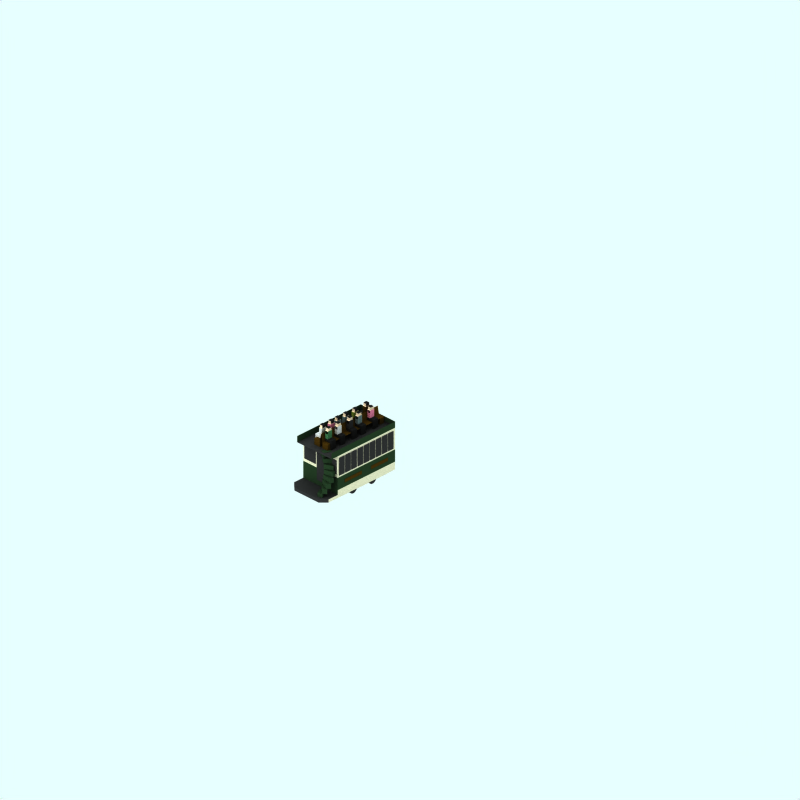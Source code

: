 # Source: small-2-deck-trailer.blend  (saved by Blender 2.78.0; exported with 4.5.12 LTS)
import bpy
from mathutils import Matrix  # noqa: F401  (used for matrix-valued properties, if any)

bpy.ops.wm.read_factory_settings(use_empty=True)
scene = bpy.context.scene
scene.name = 'Scene'

# ---- collections
col_collection_1 = bpy.data.collections.new('Collection 1'); scene.collection.children.link(col_collection_1)
col_collection_2 = bpy.data.collections.new('Collection 2'); scene.collection.children.link(col_collection_2)
col_collection_2.hide_render = True
col_collection_2.hide_viewport = True
col_collection_3 = bpy.data.collections.new('Collection 3'); scene.collection.children.link(col_collection_3)
col_collection_5 = bpy.data.collections.new('Collection 5'); scene.collection.children.link(col_collection_5)
col_collection_11 = bpy.data.collections.new('Collection 11'); scene.collection.children.link(col_collection_11)
col_collection_11.hide_render = True
col_collection_11.hide_viewport = True

# ---- materials (node trees are filled in below, after node groups)
mat_material_001 = bpy.data.materials.new('Material.001')
mat_material_001.alpha_threshold = 0.0
mat_material_001.diffuse_color = (0.2102, 0.1431, 0.03298, 1.0)
mat_material_001.roughness = 0.5
mat_material_001.line_color = (0.0, 0.0, 0.0, 1.0)
mat_underframe = bpy.data.materials.new('Underframe')
mat_underframe.alpha_threshold = 0.0
mat_underframe.preview_render_type = 'FLAT'
mat_underframe.diffuse_color = (0.1446, 0.1446, 0.1446, 1.0)
mat_underframe.roughness = 0.5
mat_underframe.line_color = (0.0, 0.0, 0.0, 1.0)
mat_material = bpy.data.materials.new('Material')
mat_material.alpha_threshold = 0.0
mat_material.diffuse_color = (0.1107, 0.1747, 0.1069, 1.0)
mat_material.roughness = 0.5
mat_material.line_color = (0.0, 0.0, 0.0, 1.0)
mat_endcoachwarning = bpy.data.materials.new('EndCoachWarning')
mat_endcoachwarning.alpha_threshold = 0.0
mat_endcoachwarning.preview_render_type = 'FLAT'
mat_endcoachwarning.diffuse_color = (0.7366, 0.7122, 0.6029, 1.0)
mat_endcoachwarning.roughness = 0.5
mat_endcoachwarning.line_color = (0.0, 0.0, 0.0, 1.0)
mat_endcoachwarning_001 = bpy.data.materials.new('EndCoachWarning.001')
mat_endcoachwarning_001.alpha_threshold = 0.0
mat_endcoachwarning_001.preview_render_type = 'FLAT'
mat_endcoachwarning_001.diffuse_color = (0.7366, 0.7122, 0.6029, 1.0)
mat_endcoachwarning_001.roughness = 0.5
mat_endcoachwarning_001.line_color = (0.0, 0.0, 0.0, 1.0)
mat_material_003 = bpy.data.materials.new('Material_003')
mat_material_003.alpha_threshold = 0.0
mat_material_003.diffuse_color = (0.743, 0.6484, 0.5394, 1.0)
mat_material_003.specular_color = (0.5, 0.5, 0.5)
mat_material_003.roughness = 0.5
mat_material_003.line_color = (0.0, 0.0, 0.0, 1.0)
mat_material_004 = bpy.data.materials.new('Material_004')
mat_material_004.alpha_threshold = 0.0
mat_material_004.diffuse_color = (0.07712, 0.07712, 0.07712, 1.0)
mat_material_004.specular_color = (0.06954, 0.06954, 0.06954)
mat_material_004.roughness = 0.5
mat_material_004.line_color = (0.0, 0.0, 0.0, 1.0)
mat_material_007 = bpy.data.materials.new('Material_007')
mat_material_007.alpha_threshold = 0.0
mat_material_007.diffuse_color = (0.1864, 0.3446, 0.2181, 1.0)
mat_material_007.specular_color = (0.5, 0.5, 0.5)
mat_material_007.roughness = 0.5
mat_material_007.line_color = (0.0, 0.0, 0.0, 1.0)
mat_maincolour1_001 = bpy.data.materials.new('MainColour1.001')
mat_maincolour1_001.alpha_threshold = 0.0
mat_maincolour1_001.diffuse_color = (0.6725, 0.6724, 0.6724, 1.0)
mat_maincolour1_001.specular_color = (0.5, 0.4999, 0.4999)
mat_maincolour1_001.roughness = 0.5
mat_maincolour1_001.line_color = (0.0, 0.0, 0.0, 1.0)
mat_underframe_001 = bpy.data.materials.new('Underframe.001')
mat_underframe_001.alpha_threshold = 0.0
mat_underframe_001.diffuse_color = (0.1157, 0.1157, 0.1157, 1.0)
mat_underframe_001.specular_color = (0.5, 0.5, 0.5)
mat_underframe_001.roughness = 0.5
mat_underframe_001.line_color = (0.0, 0.0, 0.0, 1.0)
mat_material_005 = bpy.data.materials.new('Material_005')
mat_material_005.alpha_threshold = 0.0
mat_material_005.diffuse_color = (0.2986, 0.3583, 0.3617, 1.0)
mat_material_005.specular_color = (0.5, 0.5, 0.5)
mat_material_005.roughness = 0.5
mat_material_005.line_color = (0.0, 0.0, 0.0, 1.0)
mat_material_006 = bpy.data.materials.new('Material_006')
mat_material_006.alpha_threshold = 0.0
mat_material_006.diffuse_color = (0.76, 0.4004, 0.5082, 1.0)
mat_material_006.specular_color = (0.5, 0.5, 0.5)
mat_material_006.roughness = 0.5
mat_material_006.line_color = (0.0, 0.0, 0.0, 1.0)
mat_material_008 = bpy.data.materials.new('Material_008')
mat_material_008.alpha_threshold = 0.0
mat_material_008.diffuse_color = (0.3575, 0.4072, 0.1247, 1.0)
mat_material_008.specular_color = (0.5, 0.5, 0.5)
mat_material_008.roughness = 0.5
mat_material_008.line_color = (0.0, 0.0, 0.0, 1.0)
mat_material_001_1 = bpy.data.materials.new('Material_001')
mat_material_001_1.alpha_threshold = 0.0
mat_material_001_1.diffuse_color = (0.1682, 0.1145, 0.02639, 1.0)
mat_material_001_1.specular_color = (0.5, 0.5, 0.5)
mat_material_001_1.roughness = 0.5
mat_material_001_1.line_color = (0.0, 0.0, 0.0, 1.0)
mat_warning = bpy.data.materials.new('Warning')
mat_warning.alpha_threshold = 0.0
mat_warning.diffuse_color = (0.32, 0.2278, 0.0, 1.0)
mat_warning.specular_color = (0.5, 0.5, 0.5)
mat_warning.roughness = 0.5
mat_warning.line_color = (0.0, 0.0, 0.0, 1.0)
mat_ensign_red = bpy.data.materials.new('Ensign_red')
mat_ensign_red.alpha_threshold = 0.0
mat_ensign_red.diffuse_color = (0.3245, 0.006961, 0.006961, 1.0)
mat_ensign_red.specular_color = (0.1393, 0.006992, 0.006992)
mat_ensign_red.roughness = 0.5
mat_ensign_red.line_color = (0.0, 0.0, 0.0, 1.0)

# ---- material node trees

# ---- world
world_world = bpy.data.worlds.new('World'); scene.world = world_world
world_world.color = (0.9059, 1.0, 1.0)
world_world.use_sun_shadow = False
world_world.sun_shadow_jitter_overblur = 0.0
world_world.cycles.sampling_method = 'NONE'
world_world.cycles.sample_map_resolution = 256

# ---- cameras
cam_camera_001 = bpy.data.cameras.new('Camera.001')
cam_camera_001.type = 'ORTHO'
cam_camera_001.passepartout_alpha = 0.2
cam_camera_001.clip_end = 100.0
cam_camera_001.lens = 35.0
cam_camera_001.sensor_width = 32.0
cam_camera_001.sensor_height = 18.0
cam_camera_001.ortho_scale = 24.0
cam_camera_001.display_size = 5.91
cam_camera_001.show_passepartout = False
cam_camera_001.show_safe_areas = True
cam_camera_001.dof.focus_distance = 0.0
cam_camera_001.dof.aperture_fstop = 128.0

# ---- lights
light_lamp = bpy.data.lights.new('Lamp', 'SUN')
light_lamp.transmission_factor = 0.0
light_lamp.angle = 1.571
light_lamp.energy = 0.028
light_lamp.shadow_buffer_clip_start = 0.5
light_lamp.shadow_soft_size = 1.0
light_lamp.shadow_cascade_max_distance = 1000.0
light_lamp.cycles.use_multiple_importance_sampling = False

# ---- meshes
me_plane_005 = bpy.data.meshes.new('Plane.005')
me_plane_005.from_pydata([(1.56, 0.0815, 0.981), (1.56, -0.0815, 0.981), (0.3786, -0.0815, 0.981), (0.3786, 0.0815, 0.981), (-1.429, 0.0815, 0.981), (-1.429, -0.0815, 0.981), (-0.2476, -0.0815, 0.981), (-0.2476, 0.0815, 0.981)], [], [(0, 3, 2, 1), (5, 6, 7, 4)])
me_plane_005.materials.append(mat_material_001)
me_plane_005.use_remesh_preserve_volume = False
me_plane_005.use_remesh_preserve_attributes = False
me_plane_005.use_mirror_vertex_groups = False
me_plane_005.update()
me_plane_004 = bpy.data.meshes.new('Plane.004')
me_plane_004.from_pydata([(1.56, 0.0815, 0.981), (1.56, -0.0815, 0.981), (0.3786, -0.0815, 0.981), (0.3786, 0.0815, 0.981), (-1.429, 0.0815, 0.981), (-1.429, -0.0815, 0.981), (-0.2476, -0.0815, 0.981), (-0.2476, 0.0815, 0.981)], [], [(0, 3, 2, 1), (5, 6, 7, 4)])
me_plane_004.materials.append(mat_material_001)
me_plane_004.use_remesh_preserve_volume = False
me_plane_004.use_remesh_preserve_attributes = False
me_plane_004.use_mirror_vertex_groups = False
me_plane_004.update()
me_plane_002 = bpy.data.meshes.new('Plane.002')
me_plane_002.from_pydata([(4.017, 1.045, 0.9311), (4.017, 0.2217, 0.9311), (3.54, 0.2217, 0.9311), (3.54, 1.045, 0.9311), (4.081, 1.045, 0.9311), (4.081, 0.2217, 0.9311), (4.559, 0.2217, 0.9311), (4.559, 1.045, 0.9311), (5.091, 1.045, 0.9311), (5.091, 0.2217, 0.9311), (4.614, 0.2217, 0.9311), (4.614, 1.045, 0.9311), (3.002, 1.045, 0.9311), (3.002, 0.2217, 0.9311), (3.479, 0.2217, 0.9311), (3.479, 1.045, 0.9311), (2.947, 1.045, 0.9311), (2.947, 0.2217, 0.9311), (2.469, 0.2217, 0.9311), (2.469, 1.045, 0.9311), (1.928, 1.045, 0.9311), (1.928, 0.2217, 0.9311), (2.405, 0.2217, 0.9311), (2.405, 1.045, 0.9311), (0.7728, 1.045, 0.9311), (0.7728, 0.2217, 0.9311), (0.2953, 0.2217, 0.9311), (0.2953, 1.045, 0.9311), (0.837, 1.045, 0.9311), (0.837, 0.2217, 0.9311), (1.314, 0.2217, 0.9311), (1.314, 1.045, 0.9311), (1.847, 1.045, 0.9311), (1.847, 0.2217, 0.9311), (1.369, 0.2217, 0.9311), (1.369, 1.045, 0.9311)], [], [(0, 3, 2, 1), (7, 4, 5, 6), (8, 11, 10, 9), (15, 12, 13, 14), (16, 19, 18, 17), (23, 20, 21, 22), (24, 27, 26, 25), (31, 28, 29, 30), (32, 35, 34, 33)])
me_plane_002.materials.append(mat_underframe)
me_plane_002.use_remesh_preserve_volume = False
me_plane_002.use_remesh_preserve_attributes = False
me_plane_002.use_mirror_vertex_groups = False
me_plane_002.update()
me_cube_001 = bpy.data.meshes.new('Cube.001')
me_cube_001.from_pydata([(-0.1843, -0.1253, 0.6074), (-0.1843, -0.3517, 0.6074), (0.248, -0.3517, 0.4501), (0.248, -0.1253, 0.4501), (-0.2667, -0.1253, 0.3811), (-0.2667, -0.3517, 0.3811), (0.1656, -0.3517, 0.2238), (0.1656, -0.1253, 0.2238), (0.1784, 0.1081, 0.2838), (0.1784, -0.1182, 0.2838), (-0.174, -0.1182, 0.5795), (-0.174, 0.1081, 0.5795), (0.3332, 0.1081, 0.4682), (0.3332, -0.1182, 0.4682), (-0.01922, -0.1182, 0.764), (-0.01922, 0.1081, 0.764), (0.1777, 0.3484, 0.8337), (0.1777, 0.1221, 0.8337), (0.4077, 0.1221, 0.4353), (0.4077, 0.3484, 0.4353), (-0.03084, 0.3484, 0.7133), (-0.03084, 0.1221, 0.7133), (0.1992, 0.1221, 0.3149), (0.1992, 0.3484, 0.3149), (0.2402, 0.5773, 0.3369), (0.2402, 0.351, 0.3369), (0.1604, 0.351, 0.79), (0.1604, 0.5773, 0.79), (0.4774, 0.5773, 0.3788), (0.4774, 0.351, 0.3788), (0.3975, 0.351, 0.8318), (0.3975, 0.5773, 0.8318), (0.5925, 0.8176, 0.7549), (0.5925, 0.5913, 0.7549), (0.5126, 0.5913, 0.3019), (0.5126, 0.8176, 0.3018), (0.3554, 0.8176, 0.7967), (0.3554, 0.5913, 0.7967), (0.2755, 0.5913, 0.3437), (0.2755, 0.8176, 0.3437), (0.289, 1.058, 0.327), (0.289, 0.8316, 0.327), (0.5191, 0.8316, 0.7254), (0.5191, 1.058, 0.7254), (0.4976, 1.058, 0.2066), (0.4976, 0.8316, 0.2066), (0.7276, 0.8316, 0.605), (0.7276, 1.058, 0.605), (0.8251, 1.31, 0.418), (0.8251, 1.083, 0.418), (0.4727, 1.083, 0.1222), (0.4727, 1.31, 0.1222), (0.6703, 1.31, 0.6024), (0.6703, 1.083, 0.6024), (0.3179, 1.083, 0.3067), (0.3179, 1.31, 0.3067), (0.3381, 1.573, 0.2887), (0.3381, 1.347, 0.2887), (0.7704, 1.347, 0.446), (0.7704, 1.573, 0.446), (0.4205, 1.573, 0.0624), (0.4205, 1.347, 0.0624), (0.8528, 1.347, 0.2197), (0.8528, 1.573, 0.2197)], [], [(4, 0, 3, 7), (0, 4, 5, 1), (6, 2, 1, 5), (7, 3, 2, 6), (3, 0, 1, 2), (5, 4, 7, 6), (10, 11, 8, 9), (12, 15, 14, 13), (8, 12, 13, 9), (9, 13, 14, 10), (10, 14, 15, 11), (11, 15, 12, 8), (20, 16, 19, 23), (21, 17, 16, 20), (22, 18, 17, 21), (23, 19, 18, 22), (19, 16, 17, 18), (21, 20, 23, 22), (26, 27, 24, 25), (28, 31, 30, 29), (24, 28, 29, 25), (25, 29, 30, 26), (26, 30, 31, 27), (27, 31, 28, 24), (36, 32, 35, 39), (37, 33, 32, 36), (38, 34, 33, 37), (39, 35, 34, 38), (35, 32, 33, 34), (37, 36, 39, 38), (42, 43, 40, 41), (44, 47, 46, 45), (40, 44, 45, 41), (41, 45, 46, 42), (42, 46, 47, 43), (43, 47, 44, 40), (52, 48, 51, 55), (53, 49, 48, 52), (54, 50, 49, 53), (55, 51, 50, 54), (51, 48, 49, 50), (53, 52, 55, 54), (58, 59, 56, 57), (60, 63, 62, 61), (56, 60, 61, 57), (57, 61, 62, 58), (58, 62, 63, 59), (59, 63, 60, 56)])
me_cube_001.materials.append(mat_material)
me_cube_001.use_remesh_preserve_volume = False
me_cube_001.use_remesh_preserve_attributes = False
me_cube_001.use_mirror_vertex_groups = False
me_cube_001.update()
me_plane_003 = bpy.data.meshes.new('Plane.003')
me_plane_003.from_pydata([(-0.1644, -1.147, 3.762), (-0.1644, -2.493, 3.762), (0.2477, -2.493, 3.762), (0.2477, -1.147, 3.762), (0.9665, -1.14, 3.762), (0.9665, -1.78, 3.762), (0.3259, -1.78, 3.762), (0.3259, -1.14, 3.762), (-0.8755, -1.14, 3.762), (-0.8755, -1.78, 3.762), (-0.2349, -1.78, 3.762), (-0.2349, -1.14, 3.762), (-0.2349, -1.14, -0.5767), (-0.2349, -1.78, -0.5767), (-0.8755, -1.78, -0.5767), (-0.8755, -1.14, -0.5767), (0.3259, -1.14, -0.5767), (0.3259, -1.78, -0.5767), (0.9665, -1.78, -0.5767), (0.9665, -1.14, -0.5767), (0.2477, -1.147, -0.5767), (0.2477, -1.787, -0.5767), (-0.1644, -1.787, -0.5767), (-0.1644, -1.147, -0.5767)], [], [(3, 0, 1, 2), (4, 7, 6, 5), (11, 8, 9, 10), (12, 15, 14, 13), (19, 16, 17, 18), (20, 23, 22, 21)])
me_plane_003.materials.append(mat_underframe)
me_plane_003.use_remesh_preserve_volume = False
me_plane_003.use_remesh_preserve_attributes = False
me_plane_003.use_mirror_vertex_groups = False
me_plane_003.update()
me_plane = bpy.data.meshes.new('Plane')
me_plane.from_pydata([(4.017, 1.045, 0.9311), (4.017, 0.2217, 0.9311), (3.54, 0.2217, 0.9311), (3.54, 1.045, 0.9311), (4.081, 1.045, 0.9311), (4.081, 0.2217, 0.9311), (4.559, 0.2217, 0.9311), (4.559, 1.045, 0.9311), (5.091, 1.045, 0.9311), (5.091, 0.2217, 0.9311), (4.614, 0.2217, 0.9311), (4.614, 1.045, 0.9311), (3.002, 1.045, 0.9311), (3.002, 0.2217, 0.9311), (3.479, 0.2217, 0.9311), (3.479, 1.045, 0.9311), (2.947, 1.045, 0.9311), (2.947, 0.2217, 0.9311), (2.469, 0.2217, 0.9311), (2.469, 1.045, 0.9311), (1.928, 1.045, 0.9311), (1.928, 0.2217, 0.9311), (2.405, 0.2217, 0.9311), (2.405, 1.045, 0.9311), (0.7728, 1.045, 0.9311), (0.7728, 0.2217, 0.9311), (0.2953, 0.2217, 0.9311), (0.2953, 1.045, 0.9311), (0.837, 1.045, 0.9311), (0.837, 0.2217, 0.9311), (1.314, 0.2217, 0.9311), (1.314, 1.045, 0.9311), (1.847, 1.045, 0.9311), (1.847, 0.2217, 0.9311), (1.369, 0.2217, 0.9311), (1.369, 1.045, 0.9311)], [], [(0, 3, 2, 1), (7, 4, 5, 6), (8, 11, 10, 9), (15, 12, 13, 14), (16, 19, 18, 17), (23, 20, 21, 22), (24, 27, 26, 25), (31, 28, 29, 30), (32, 35, 34, 33)])
me_plane.materials.append(mat_underframe)
me_plane.use_remesh_preserve_volume = False
me_plane.use_remesh_preserve_attributes = False
me_plane.use_mirror_vertex_groups = False
me_plane.update()
me_cube = bpy.data.meshes.new('Cube')
me_cube.from_pydata([(1.015, -0.8135, 1.773), (-0.7722, -0.8135, 1.773), (-3.792, -0.8003, 1.773), (-2.982, -0.8003, 1.773), (2.087, -0.8003, 1.773), (2.087, -0.4344, 1.773), (2.087, -0.6557, 1.773), (-2.982, -0.6557, 1.773), (-2.982, -0.4344, 1.773), (-3.792, -0.6557, 1.773), (2.088, -0.4344, 1.773), (-2.984, -0.4344, 1.773), (-2.984, 0.1329, 1.773), (2.088, 0.1329, 1.773), (1.015, -0.8135, -0.5011), (-0.7722, -0.8135, -0.5011), (-3.792, -0.8003, -0.5011), (-2.984, -0.8003, -0.5011), (2.081, -0.8003, -0.5011), (2.081, -0.4344, -0.5011), (2.081, -0.6557, -0.5011), (-2.984, -0.6557, -0.5011), (-2.984, -0.4344, -0.5011), (-3.792, -0.6557, -0.5011), (2.088, -0.4344, -0.5011), (-2.985, -0.4344, -0.5011), (-2.985, 0.1329, -0.5011), (2.088, 0.1329, -0.5011), (-4.14, -0.6546, 0.03916), (-4.14, -0.6546, 1.249), (-2.984, 1.225, 1.773), (-2.984, 1.151, 1.773), (-0.8814, 0.1329, 1.773), (1.222, 0.1329, 1.773), (2.088, 1.151, 1.773), (2.089, 1.225, 1.773), (2.088, 1.151, -0.5011), (2.089, 1.225, -0.5011), (-0.8814, 0.1329, -0.5011), (1.222, 0.1329, -0.5011), (-2.984, 1.225, -0.5011), (-2.985, 1.151, -0.5011), (1.222, 1.225, 1.773), (-0.8814, 1.225, 1.773), (1.222, 1.151, 1.773), (-0.8814, 1.151, 1.773), (-3.254, 1.151, 1.773), (-3.254, 1.225, 1.773), (-3.523, 1.151, 1.773), (-3.523, 1.225, 1.773), (1.222, 1.225, -0.5011), (1.222, 1.151, -0.5011), (-0.8814, 1.225, -0.5011), (-0.8814, 1.151, -0.5011), (-3.254, 1.225, -0.5011), (-3.254, 1.151, -0.5011), (-3.523, 1.225, -0.5011), (-3.523, 1.151, -0.5011), (-4.233, -0.6546, 0.4425), (-4.233, -0.6546, 0.8458), (-4.231, -0.8003, 1.443), (-4.231, -0.6557, 1.443), (-4.231, -0.8003, -0.1515), (-4.231, -0.6557, -0.1515), (-3.523, 1.436, -0.5011), (-3.253, 1.436, -0.5011), (-3.523, 1.436, 1.773), (-3.253, 1.436, 1.773), (-2.984, 1.436, -0.5011), (2.089, 1.436, -0.5011), (2.089, 1.436, 1.773), (-2.984, 1.436, 1.773)], [], [(7, 8, 5, 6), (7, 6, 4, 3), (9, 7, 3, 2), (0, 1, 3, 4), (22, 21, 20, 19), (20, 21, 17, 18), (23, 21, 17, 16), (18, 17, 15, 14), (43, 30, 31, 45), (42, 43, 45, 44), (35, 42, 44, 34), (45, 31, 12, 32), (44, 45, 32, 33), (34, 44, 33, 13), (33, 32, 11, 10), (13, 33, 10), (32, 12, 11), (31, 30, 47, 46), (46, 47, 49, 48), (36, 27, 39, 51), (37, 36, 51, 50), (51, 39, 38, 53), (50, 51, 53, 52), (53, 38, 26, 41), (52, 53, 41, 40), (38, 39, 24, 25), (26, 38, 25), (39, 27, 24), (40, 41, 55, 54), (54, 55, 57, 56), (9, 23, 28, 29), (28, 58, 59, 29), (9, 2, 60, 61), (23, 16, 62, 63), (23, 9, 61, 63), (60, 62, 63, 61), (54, 56, 64, 65), (40, 54, 65, 68), (47, 49, 66, 67), (30, 47, 67, 71), (31, 34, 36, 41), (12, 31, 41, 26), (7, 12, 26, 21), (13, 27, 36, 34), (6, 20, 27, 13), (30, 35, 70, 71), (37, 40, 68, 69), (31, 48, 57, 41), (35, 37, 69, 70), (34, 36, 37, 35), (4, 6, 20, 18), (7, 21, 23, 9)])
me_cube.polygons.foreach_set('material_index', [1, 1, 1, 1, 1, 1, 1, 1, 2, 2, 2, 1, 1, 1, 5, 5, 5, 2, 2, 1, 2, 1, 2, 1, 2, 5, 5, 5, 2, 2, 3, 3, 3, 3, 3, 3, 2, 2, 2, 2, 3, 1, 5, 1, 5, 2, 2, 3, 2, 3, 3, 3])
me_cube.materials.append(mat_endcoachwarning)
me_cube.materials.append(mat_endcoachwarning)
me_cube.materials.append(mat_material)
me_cube.materials.append(mat_underframe)
me_cube.materials.append(mat_endcoachwarning_001)
me_cube.materials.append(mat_material)
me_cube.use_remesh_preserve_volume = False
me_cube.use_remesh_preserve_attributes = False
me_cube.use_mirror_vertex_groups = False
me_cube.update()
me_cylinder_002 = bpy.data.meshes.new('Cylinder.002')
me_cylinder_002.from_pydata([(0.09918, 0.2416, -0.06326), (0.1282, 0.2063, -0.06326), (0.1497, 0.1659, -0.06326), (0.163, 0.1222, -0.06326), (0.1675, 0.07669, -0.06326), (0.163, 0.03119, -0.06326), (0.1497, -0.01257, -0.06326), (0.1282, -0.05289, -0.06326), (0.09918, -0.08823, -0.06326), (0.06384, -0.1172, -0.06326), (0.02352, -0.1388, -0.06326), (-0.02023, -0.1521, -0.06326), (-0.06573, -0.1565, -0.06326), (-0.1112, -0.1521, -0.06326), (-0.155, -0.1388, -0.06326), (-0.1953, -0.1172, -0.06326), (-0.2306, -0.08823, -0.06326), (-0.2597, -0.05289, -0.06326), (-0.2812, -0.01256, -0.06326), (-0.2945, 0.03119, -0.06326), (-0.299, 0.07669, -0.06326), (-0.2945, 0.1222, -0.06326), (-0.2812, 0.1659, -0.06326), (-0.2597, 0.2063, -0.06326), (-0.2306, 0.2416, -0.06326), (-0.1953, 0.2706, -0.06326), (-0.155, 0.2922, -0.06326), (-0.1112, 0.3054, -0.06326), (-0.06573, 0.3099, -0.06326), (-0.02023, 0.3054, -0.06326), (0.02352, 0.2922, -0.06326), (0.06384, 0.2706, -0.06326), (0.09918, 0.2416, 0.06326), (0.1282, 0.2063, 0.06326), (0.1497, 0.1659, 0.06326), (0.163, 0.1222, 0.06326), (0.1675, 0.07669, 0.06326), (0.163, 0.03119, 0.06326), (0.1497, -0.01257, 0.06326), (0.1282, -0.05289, 0.06326), (0.09918, -0.08823, 0.06326), (0.06384, -0.1172, 0.06326), (0.02352, -0.1388, 0.06326), (-0.02023, -0.1521, 0.06326), (-0.06573, -0.1565, 0.06326), (-0.1112, -0.1521, 0.06326), (-0.155, -0.1388, 0.06326), (-0.1953, -0.1172, 0.06326), (-0.2306, -0.08823, 0.06326), (-0.2597, -0.05289, 0.06326), (-0.2812, -0.01257, 0.06326), (-0.2945, 0.03119, 0.06326), (-0.299, 0.07669, 0.06326), (-0.2945, 0.1222, 0.06326), (-0.2812, 0.1659, 0.06326), (-0.2597, 0.2063, 0.06326), (-0.2306, 0.2416, 0.06326), (-0.1953, 0.2706, 0.06326), (-0.155, 0.2922, 0.06326), (-0.1112, 0.3054, 0.06326), (-0.06573, 0.3099, 0.06326), (-0.02023, 0.3054, 0.06326), (0.02352, 0.2922, 0.06326), (0.06384, 0.2706, 0.06326), (-0.06573, 0.07669, -0.06326), (-0.06573, 0.07669, 0.06326), (-0.06573, 0.07669, 1.422), (-0.06573, 0.07669, 1.295), (0.06384, 0.2706, 1.422), (0.02352, 0.2922, 1.422), (-0.02023, 0.3054, 1.422), (-0.06573, 0.3099, 1.422), (-0.1112, 0.3054, 1.422), (-0.155, 0.2922, 1.422), (-0.1953, 0.2706, 1.422), (-0.2306, 0.2416, 1.422), (-0.2597, 0.2063, 1.422), (-0.2812, 0.1659, 1.422), (-0.2945, 0.1222, 1.422), (-0.299, 0.07669, 1.422), (-0.2945, 0.03119, 1.422), (-0.2812, -0.01257, 1.422), (-0.2597, -0.05289, 1.422), (-0.2306, -0.08823, 1.422), (-0.1953, -0.1172, 1.422), (-0.155, -0.1388, 1.422), (-0.1112, -0.1521, 1.422), (-0.06573, -0.1565, 1.422), (-0.02023, -0.1521, 1.422), (0.02352, -0.1388, 1.422), (0.06384, -0.1172, 1.422), (0.09918, -0.08823, 1.422), (0.1282, -0.05289, 1.422), (0.1497, -0.01257, 1.422), (0.163, 0.03119, 1.422), (0.1675, 0.07669, 1.422), (0.163, 0.1222, 1.422), (0.1497, 0.1659, 1.422), (0.1282, 0.2063, 1.422), (0.09918, 0.2416, 1.422), (0.06384, 0.2706, 1.295), (0.02352, 0.2922, 1.295), (-0.02023, 0.3054, 1.295), (-0.06573, 0.3099, 1.295), (-0.1112, 0.3054, 1.295), (-0.155, 0.2922, 1.295), (-0.1953, 0.2706, 1.295), (-0.2306, 0.2416, 1.295), (-0.2597, 0.2063, 1.295), (-0.2812, 0.1659, 1.295), (-0.2945, 0.1222, 1.295), (-0.299, 0.07669, 1.295), (-0.2945, 0.03119, 1.295), (-0.2812, -0.01256, 1.295), (-0.2597, -0.05289, 1.295), (-0.2306, -0.08823, 1.295), (-0.1953, -0.1172, 1.295), (-0.155, -0.1388, 1.295), (-0.1112, -0.1521, 1.295), (-0.06573, -0.1565, 1.295), (-0.02023, -0.1521, 1.295), (0.02352, -0.1388, 1.295), (0.06384, -0.1172, 1.295), (0.09918, -0.08823, 1.295), (0.1282, -0.05289, 1.295), (0.1497, -0.01257, 1.295), (0.163, 0.03119, 1.295), (0.1675, 0.07669, 1.295), (0.163, 0.1222, 1.295), (0.1497, 0.1659, 1.295), (0.1282, 0.2063, 1.295), (0.09918, 0.2416, 1.295), (1.03, 0.2416, 1.295), (1.059, 0.2063, 1.295), (1.081, 0.1659, 1.295), (1.094, 0.1222, 1.295), (1.099, 0.07669, 1.295), (1.094, 0.03119, 1.295), (1.081, -0.01257, 1.295), (1.059, -0.05289, 1.295), (1.03, -0.08823, 1.295), (0.995, -0.1172, 1.295), (0.9547, -0.1388, 1.295), (0.911, -0.1521, 1.295), (0.8655, -0.1565, 1.295), (0.82, -0.1521, 1.295), (0.7762, -0.1388, 1.295), (0.7359, -0.1172, 1.295), (0.7005, -0.08823, 1.295), (0.6715, -0.05289, 1.295), (0.65, -0.01256, 1.295), (0.6367, 0.03119, 1.295), (0.6322, 0.07669, 1.295), (0.6367, 0.1222, 1.295), (0.65, 0.1659, 1.295), (0.6715, 0.2063, 1.295), (0.7005, 0.2416, 1.295), (0.7359, 0.2706, 1.295), (0.7762, 0.2922, 1.295), (0.82, 0.3054, 1.295), (0.8655, 0.3099, 1.295), (0.911, 0.3054, 1.295), (0.9547, 0.2922, 1.295), (0.995, 0.2706, 1.295), (1.03, 0.2416, 1.422), (1.059, 0.2063, 1.422), (1.081, 0.1659, 1.422), (1.094, 0.1222, 1.422), (1.099, 0.07669, 1.422), (1.094, 0.03119, 1.422), (1.081, -0.01257, 1.422), (1.059, -0.05289, 1.422), (1.03, -0.08823, 1.422), (0.995, -0.1172, 1.422), (0.9547, -0.1388, 1.422), (0.911, -0.1521, 1.422), (0.8655, -0.1565, 1.422), (0.82, -0.1521, 1.422), (0.7762, -0.1388, 1.422), (0.7359, -0.1172, 1.422), (0.7005, -0.08823, 1.422), (0.6715, -0.05289, 1.422), (0.65, -0.01257, 1.422), (0.6367, 0.03119, 1.422), (0.6322, 0.07669, 1.422), (0.6367, 0.1222, 1.422), (0.65, 0.1659, 1.422), (0.6715, 0.2063, 1.422), (0.7005, 0.2416, 1.422), (0.7359, 0.2706, 1.422), (0.7762, 0.2922, 1.422), (0.82, 0.3054, 1.422), (0.8655, 0.3099, 1.422), (0.911, 0.3054, 1.422), (0.9547, 0.2922, 1.422), (0.995, 0.2706, 1.422), (0.8655, 0.07669, 1.295), (0.8655, 0.07669, 1.422), (0.8655, 0.07669, 0.06326), (0.8655, 0.07669, -0.06326), (0.995, 0.2706, 0.06326), (0.9547, 0.2922, 0.06326), (0.911, 0.3054, 0.06326), (0.8655, 0.3099, 0.06326), (0.82, 0.3054, 0.06326), (0.7762, 0.2922, 0.06326), (0.7359, 0.2706, 0.06326), (0.7005, 0.2416, 0.06326), (0.6715, 0.2063, 0.06326), (0.65, 0.1659, 0.06326), (0.6367, 0.1222, 0.06326), (0.6322, 0.07669, 0.06326), (0.6367, 0.03119, 0.06326), (0.65, -0.01257, 0.06326), (0.6715, -0.05289, 0.06326), (0.7005, -0.08823, 0.06326), (0.7359, -0.1172, 0.06326), (0.7762, -0.1388, 0.06326), (0.82, -0.1521, 0.06326), (0.8655, -0.1565, 0.06326), (0.911, -0.1521, 0.06326), (0.9547, -0.1388, 0.06326), (0.995, -0.1172, 0.06326), (1.03, -0.08823, 0.06326), (1.059, -0.05289, 0.06326), (1.081, -0.01257, 0.06326), (1.094, 0.03119, 0.06326), (1.099, 0.07669, 0.06326), (1.094, 0.1222, 0.06326), (1.081, 0.1659, 0.06326), (1.059, 0.2063, 0.06326), (1.03, 0.2416, 0.06326), (0.995, 0.2706, -0.06326), (0.9547, 0.2922, -0.06326), (0.911, 0.3054, -0.06326), (0.8655, 0.3099, -0.06326), (0.82, 0.3054, -0.06326), (0.7762, 0.2922, -0.06326), (0.7359, 0.2706, -0.06326), (0.7005, 0.2416, -0.06326), (0.6715, 0.2063, -0.06326), (0.65, 0.1659, -0.06326), (0.6367, 0.1222, -0.06326), (0.6322, 0.07669, -0.06326), (0.6367, 0.03119, -0.06326), (0.65, -0.01256, -0.06326), (0.6715, -0.05289, -0.06326), (0.7005, -0.08823, -0.06326), (0.7359, -0.1172, -0.06326), (0.7762, -0.1388, -0.06326), (0.82, -0.1521, -0.06326), (0.8655, -0.1565, -0.06326), (0.911, -0.1521, -0.06326), (0.9547, -0.1388, -0.06326), (0.995, -0.1172, -0.06326), (1.03, -0.08823, -0.06326), (1.059, -0.05289, -0.06326), (1.081, -0.01257, -0.06326), (1.094, 0.03119, -0.06326), (1.099, 0.07669, -0.06326), (1.094, 0.1222, -0.06326), (1.081, 0.1659, -0.06326), (1.059, 0.2063, -0.06326), (1.03, 0.2416, -0.06326), (0.8901, 0.2657, -0.01138), (0.8901, -0.04659, -0.01138), (-0.1452, -0.04659, -0.01138), (-0.1452, 0.2657, -0.01138), (0.8901, 0.2657, 1.37), (0.8901, -0.04659, 1.37), (-0.1452, -0.04659, 1.37), (-0.1452, 0.2657, 1.37)], [], [(64, 0, 1), (65, 33, 32), (64, 1, 2), (65, 34, 33), (64, 2, 3), (65, 35, 34), (64, 3, 4), (65, 36, 35), (64, 4, 5), (65, 37, 36), (64, 5, 6), (65, 38, 37), (64, 6, 7), (65, 39, 38), (64, 7, 8), (65, 40, 39), (64, 8, 9), (65, 41, 40), (64, 9, 10), (65, 42, 41), (64, 10, 11), (65, 43, 42), (64, 11, 12), (65, 44, 43), (64, 12, 13), (65, 45, 44), (64, 13, 14), (65, 46, 45), (64, 14, 15), (65, 47, 46), (64, 15, 16), (65, 48, 47), (64, 16, 17), (65, 49, 48), (64, 17, 18), (65, 50, 49), (64, 18, 19), (65, 51, 50), (64, 19, 20), (65, 52, 51), (64, 20, 21), (65, 53, 52), (64, 21, 22), (65, 54, 53), (64, 22, 23), (65, 55, 54), (64, 23, 24), (65, 56, 55), (64, 24, 25), (65, 57, 56), (64, 25, 26), (65, 58, 57), (64, 26, 27), (65, 59, 58), (64, 27, 28), (65, 60, 59), (64, 28, 29), (65, 61, 60), (64, 29, 30), (65, 62, 61), (64, 30, 31), (65, 63, 62), (31, 0, 64), (65, 32, 63), (0, 32, 33, 1), (1, 33, 34, 2), (2, 34, 35, 3), (3, 35, 36, 4), (4, 36, 37, 5), (5, 37, 38, 6), (6, 38, 39, 7), (7, 39, 40, 8), (8, 40, 41, 9), (9, 41, 42, 10), (10, 42, 43, 11), (11, 43, 44, 12), (12, 44, 45, 13), (13, 45, 46, 14), (14, 46, 47, 15), (15, 47, 48, 16), (16, 48, 49, 17), (17, 49, 50, 18), (18, 50, 51, 19), (19, 51, 52, 20), (20, 52, 53, 21), (21, 53, 54, 22), (22, 54, 55, 23), (23, 55, 56, 24), (24, 56, 57, 25), (25, 57, 58, 26), (26, 58, 59, 27), (27, 59, 60, 28), (28, 60, 61, 29), (29, 61, 62, 30), (30, 62, 63, 31), (32, 0, 31, 63), (100, 68, 99, 131), (101, 69, 68, 100), (102, 70, 69, 101), (103, 71, 70, 102), (104, 72, 71, 103), (105, 73, 72, 104), (106, 74, 73, 105), (107, 75, 74, 106), (108, 76, 75, 107), (109, 77, 76, 108), (110, 78, 77, 109), (111, 79, 78, 110), (112, 80, 79, 111), (113, 81, 80, 112), (114, 82, 81, 113), (115, 83, 82, 114), (116, 84, 83, 115), (117, 85, 84, 116), (118, 86, 85, 117), (119, 87, 86, 118), (120, 88, 87, 119), (121, 89, 88, 120), (122, 90, 89, 121), (123, 91, 90, 122), (124, 92, 91, 123), (125, 93, 92, 124), (126, 94, 93, 125), (127, 95, 94, 126), (128, 96, 95, 127), (129, 97, 96, 128), (130, 98, 97, 129), (131, 99, 98, 130), (66, 99, 68), (67, 100, 131), (66, 68, 69), (67, 101, 100), (66, 69, 70), (67, 102, 101), (66, 70, 71), (67, 103, 102), (66, 71, 72), (67, 104, 103), (66, 72, 73), (67, 105, 104), (66, 73, 74), (67, 106, 105), (66, 74, 75), (67, 107, 106), (66, 75, 76), (67, 108, 107), (66, 76, 77), (67, 109, 108), (66, 77, 78), (67, 110, 109), (66, 78, 79), (67, 111, 110), (66, 79, 80), (67, 112, 111), (66, 80, 81), (67, 113, 112), (66, 81, 82), (67, 114, 113), (66, 82, 83), (67, 115, 114), (66, 83, 84), (67, 116, 115), (66, 84, 85), (67, 117, 116), (66, 85, 86), (67, 118, 117), (66, 86, 87), (67, 119, 118), (66, 87, 88), (67, 120, 119), (66, 88, 89), (67, 121, 120), (66, 89, 90), (67, 122, 121), (66, 90, 91), (67, 123, 122), (66, 91, 92), (67, 124, 123), (66, 92, 93), (67, 125, 124), (66, 93, 94), (67, 126, 125), (66, 94, 95), (67, 127, 126), (66, 95, 96), (67, 128, 127), (66, 96, 97), (67, 129, 128), (66, 97, 98), (67, 130, 129), (66, 98, 99), (67, 131, 130), (196, 132, 133), (197, 165, 164), (196, 133, 134), (197, 166, 165), (196, 134, 135), (197, 167, 166), (196, 135, 136), (197, 168, 167), (196, 136, 137), (197, 169, 168), (196, 137, 138), (197, 170, 169), (196, 138, 139), (197, 171, 170), (196, 139, 140), (197, 172, 171), (196, 140, 141), (197, 173, 172), (196, 141, 142), (197, 174, 173), (196, 142, 143), (197, 175, 174), (196, 143, 144), (197, 176, 175), (196, 144, 145), (197, 177, 176), (196, 145, 146), (197, 178, 177), (196, 146, 147), (197, 179, 178), (196, 147, 148), (197, 180, 179), (196, 148, 149), (197, 181, 180), (196, 149, 150), (197, 182, 181), (196, 150, 151), (197, 183, 182), (196, 151, 152), (197, 184, 183), (196, 152, 153), (197, 185, 184), (196, 153, 154), (197, 186, 185), (196, 154, 155), (197, 187, 186), (196, 155, 156), (197, 188, 187), (196, 156, 157), (197, 189, 188), (196, 157, 158), (197, 190, 189), (196, 158, 159), (197, 191, 190), (196, 159, 160), (197, 192, 191), (196, 160, 161), (197, 193, 192), (196, 161, 162), (197, 194, 193), (196, 162, 163), (197, 195, 194), (196, 163, 132), (197, 164, 195), (132, 164, 165, 133), (133, 165, 166, 134), (134, 166, 167, 135), (135, 167, 168, 136), (136, 168, 169, 137), (137, 169, 170, 138), (138, 170, 171, 139), (139, 171, 172, 140), (140, 172, 173, 141), (141, 173, 174, 142), (142, 174, 175, 143), (143, 175, 176, 144), (144, 176, 177, 145), (145, 177, 178, 146), (146, 178, 179, 147), (147, 179, 180, 148), (148, 180, 181, 149), (149, 181, 182, 150), (150, 182, 183, 151), (151, 183, 184, 152), (152, 184, 185, 153), (153, 185, 186, 154), (154, 186, 187, 155), (155, 187, 188, 156), (156, 188, 189, 157), (157, 189, 190, 158), (158, 190, 191, 159), (159, 191, 192, 160), (160, 192, 193, 161), (161, 193, 194, 162), (162, 194, 195, 163), (163, 195, 164, 132), (232, 200, 231, 263), (233, 201, 200, 232), (234, 202, 201, 233), (235, 203, 202, 234), (236, 204, 203, 235), (237, 205, 204, 236), (238, 206, 205, 237), (239, 207, 206, 238), (240, 208, 207, 239), (241, 209, 208, 240), (242, 210, 209, 241), (243, 211, 210, 242), (244, 212, 211, 243), (245, 213, 212, 244), (246, 214, 213, 245), (247, 215, 214, 246), (248, 216, 215, 247), (249, 217, 216, 248), (250, 218, 217, 249), (251, 219, 218, 250), (252, 220, 219, 251), (253, 221, 220, 252), (254, 222, 221, 253), (255, 223, 222, 254), (256, 224, 223, 255), (257, 225, 224, 256), (258, 226, 225, 257), (259, 227, 226, 258), (260, 228, 227, 259), (261, 229, 228, 260), (262, 230, 229, 261), (263, 231, 230, 262), (198, 231, 200), (199, 232, 263), (198, 200, 201), (199, 233, 232), (198, 201, 202), (199, 234, 233), (198, 202, 203), (199, 235, 234), (198, 203, 204), (199, 236, 235), (198, 204, 205), (199, 237, 236), (198, 205, 206), (199, 238, 237), (198, 206, 207), (199, 239, 238), (198, 207, 208), (199, 240, 239), (198, 208, 209), (199, 241, 240), (198, 209, 210), (199, 242, 241), (198, 210, 211), (199, 243, 242), (198, 211, 212), (199, 244, 243), (198, 212, 213), (199, 245, 244), (198, 213, 214), (199, 246, 245), (198, 214, 215), (199, 247, 246), (198, 215, 216), (199, 248, 247), (198, 216, 217), (199, 249, 248), (198, 217, 218), (199, 250, 249), (198, 218, 219), (199, 251, 250), (198, 219, 220), (199, 252, 251), (198, 220, 221), (199, 253, 252), (198, 221, 222), (199, 254, 253), (198, 222, 223), (199, 255, 254), (198, 223, 224), (199, 256, 255), (198, 224, 225), (199, 257, 256), (198, 225, 226), (199, 258, 257), (198, 226, 227), (199, 259, 258), (198, 227, 228), (199, 260, 259), (198, 228, 229), (199, 261, 260), (198, 229, 230), (199, 262, 261), (198, 230, 231), (199, 263, 262), (266, 267, 264, 265), (268, 271, 270, 269), (264, 268, 269, 265), (265, 269, 270, 266), (266, 270, 271, 267), (267, 271, 268, 264)])
me_cylinder_002.materials.append(mat_underframe)
me_cylinder_002.use_remesh_preserve_volume = False
me_cylinder_002.use_remesh_preserve_attributes = False
me_cylinder_002.use_mirror_vertex_groups = False
me_cylinder_002.update()
me_cube_006 = bpy.data.meshes.new('Cube.006')
me_cube_006.from_pydata([(0.1555, 0.04164, 2.693), (0.1555, -0.2472, 2.693), (-0.1555, -0.2472, 2.693), (-0.1555, 0.04164, 2.693), (0.1555, 0.04164, 2.974), (0.1555, -0.2472, 2.974), (-0.1555, -0.2472, 2.974), (-0.1555, 0.04164, 2.974), (-0.1555, 0.04164, -0.6404), (-0.1555, -0.2472, -0.6404), (0.1555, -0.2472, -0.6404), (0.1555, 0.04164, -0.6404), (-0.1555, 0.04164, -0.921), (-0.1555, -0.2472, -0.921), (0.1555, -0.2472, -0.921), (0.1555, 0.04164, -0.921), (-0.2216, 0.248, 2.693), (-0.2216, 0.248, 2.974), (-0.2216, 0.248, -0.6404), (-0.2216, 0.248, -0.921), (-0.3076, 0.04164, -0.921), (-0.3076, -0.2472, -0.921), (-0.6185, -0.2472, -0.921), (-0.6185, 0.04164, -0.921), (-0.3076, 0.04164, -0.6404), (-0.3076, -0.2472, -0.6404), (-0.6185, -0.2472, -0.6404), (-0.6185, 0.04164, -0.6404), (-0.6185, 0.04164, 2.974), (-0.6185, -0.2472, 2.974), (-0.3076, -0.2472, 2.974), (-0.3076, 0.04164, 2.974), (-0.6185, 0.04164, 2.693), (-0.6185, -0.2472, 2.693), (-0.3076, -0.2472, 2.693), (-0.3076, 0.04164, 2.693)], [], [(0, 1, 2, 3), (4, 7, 6, 5), (0, 4, 5, 1), (1, 5, 6, 2), (2, 6, 7, 3), (4, 0, 3, 7), (12, 8, 11, 15), (13, 9, 8, 12), (14, 10, 9, 13), (15, 11, 10, 14), (11, 8, 9, 10), (13, 12, 15, 14), (0, 3, 8, 11), (7, 3, 16, 17), (12, 8, 18, 19), (8, 3, 16, 18), (35, 32, 27, 24), (22, 23, 20, 21), (24, 27, 26, 25), (20, 24, 25, 21), (21, 25, 26, 22), (22, 26, 27, 23), (23, 27, 24, 20), (31, 35, 32, 28), (33, 29, 28, 32), (34, 30, 29, 33), (35, 31, 30, 34), (31, 28, 29, 30), (35, 34, 33, 32), (16, 35, 24, 18), (16, 17, 31, 35), (18, 24, 20, 19)])
me_cube_006.materials.append(mat_material_001)
me_cube_006.use_remesh_preserve_volume = False
me_cube_006.use_remesh_preserve_attributes = False
me_cube_006.use_mirror_vertex_groups = False
me_cube_006.update()
me_sphere = bpy.data.meshes.new('Sphere')
me_sphere.from_pydata([(-1.333e-06, 1.25e-06, 31.62), (-22.88, 16.62, 14.14), (8.74, 26.9, 14.14), (28.28, 4.856e-07, 14.14), (-8.74, 26.9, -14.14), (22.88, 16.62, -14.14), (-28.28, -7.508e-07, -14.14), (1.432e-06, -1.515e-06, -31.62), (-13.45, 9.772, 26.9), (5.137, 15.81, 26.9), (-8.313, 25.58, 16.63), (-26.9, 5.941e-07, 16.63), (16.63, 1.043e-06, 26.9), (21.76, 15.81, 16.63), (-30.08, 9.772, -1.941e-06), (-18.59, 25.58, -2.13e-06), (4.973e-08, 31.62, -1.581e-06), (18.59, 25.58, -5.047e-07), (30.08, 9.772, 6.886e-07), (-21.76, 15.81, -16.63), (8.313, 25.58, -16.63), (26.9, -8.593e-07, -16.63), (-16.63, -1.308e-06, -26.9), (-5.137, 15.81, -26.9), (13.45, 9.772, -26.9), (-24.33, 17.68, -2.035e-06), (-20.73, 21.1, 7.071), (-21.46, 21.63, -2.082e-06), (-19.66, 23.34, 3.536), (-22.53, 19.39, 3.536), (-22.9, 19.65, -2.059e-06), (-20.02, 23.61, -2.106e-06), (-20.2, 22.22, 5.303), (-19.12, 24.46, 1.768), (-21.63, 20.25, 5.303), (-23.43, 18.53, 1.768), (-20.56, 22.49, 1.768), (-21.1, 21.37, 3.536), (-22.0, 20.51, 1.768), (-22.18, 20.64, -2.071e-06), (-20.74, 22.62, -2.094e-06), (-19.93, 22.78, 4.419), (-19.39, 23.9, 2.652), (-22.08, 19.82, 4.419), (-22.98, 18.96, 2.652), (-21.01, 22.06, 0.8839), (-20.11, 22.92, 2.652), (-21.82, 20.38, 3.536), (-20.38, 22.36, 3.536), (-21.73, 21.07, 0.8839), (-22.26, 19.95, 2.652), (-20.29, 23.05, 0.8839), (-19.57, 24.04, 0.8839), (-19.84, 23.48, 1.768), (-20.83, 21.93, 2.652), (-21.55, 20.94, 2.652), (-21.28, 21.5, 1.768), (-23.16, 19.09, 0.8839), (-22.45, 20.08, 0.8839), (-22.71, 19.52, 1.768), (-21.37, 20.81, 4.419), (-20.65, 21.8, 4.419), (-20.92, 21.24, 5.303), (-6.725, 4.886, 29.26), (-18.17, 13.2, 20.52), (2.569, 7.906, 29.26), (6.939, 21.36, 20.52), (0.2137, 26.24, 15.38), (-15.6, 21.1, 15.38), (-24.89, 8.312, 15.38), (-29.18, 4.886, -7.071), (-26.48, 13.2, 7.071), (-13.66, 26.24, -7.071), (4.37, 29.26, 7.071), (-4.37, 29.26, -7.071), (13.66, 26.24, 7.071), (20.73, 21.1, -7.071), (-25.02, 7.906, -15.38), (-15.25, 21.36, -15.38), (-0.2137, 26.24, -15.38), (15.6, 21.1, -15.38), (-22.45, -1.03e-06, -20.52), (-8.313, -1.412e-06, -29.26), (-6.939, 21.36, -20.52), (-2.569, 7.906, -29.26), (18.17, 13.2, -20.52), (6.725, 4.886, -29.26), (-10.88, 17.68, 21.76), (-4.156, 12.79, 26.9), (-1.588, 20.7, 21.76), (-20.17, 4.886, 21.76), (-28.49, 4.886, 8.313), (-4.156, 28.6, 8.313), (-13.45, 25.58, 8.313), (-9.294, 28.6, -1.855e-06), (-25.92, 12.79, -8.313), (-20.17, 20.7, -8.313), (4.156, 28.6, -8.313), (9.294, 28.6, -1.043e-06), (13.45, 25.58, -8.313), (-13.45, 15.81, -21.76), (-19.19, 7.906, -21.76), (-10.88, 7.906, -26.9), (10.88, 17.68, -21.76), (1.588, 20.7, -21.76), (4.156, 12.79, -26.9), (-19.08, 24.81, 0.4419)], [], [(9, 13, 12), (3, 12, 13), (18, 3, 13), (13, 17, 18), (21, 18, 5), (30, 25, 19), (26, 32, 10), (25, 35, 1), (34, 26, 1), (31, 40, 19), (40, 27, 19), (27, 39, 19), (39, 30, 19), (32, 41, 10), (41, 28, 10), (28, 42, 10), (42, 33, 10), (51, 36, 45), (45, 40, 51), (31, 51, 40), (40, 45, 27), (51, 31, 52), (52, 53, 51), (36, 51, 53), (53, 52, 33), (42, 28, 46), (46, 53, 42), (33, 42, 53), (53, 46, 36), (54, 36, 46), (46, 48, 54), (37, 54, 48), (48, 46, 28), (54, 37, 55), (55, 56, 54), (36, 54, 56), (56, 55, 38), (49, 27, 45), (45, 56, 49), (38, 49, 56), (56, 45, 36), (50, 38, 55), (55, 47, 50), (29, 50, 47), (47, 55, 37), (30, 57, 25), (57, 35, 25), (57, 30, 58), (58, 59, 57), (35, 57, 59), (59, 58, 38), (50, 29, 44), (44, 59, 50), (38, 50, 59), (59, 44, 35), (49, 38, 58), (58, 39, 49), (27, 49, 39), (39, 58, 30), (60, 34, 43), (43, 47, 60), (37, 60, 47), (47, 43, 29), (60, 37, 61), (61, 62, 60), (34, 60, 62), (62, 61, 32), (34, 62, 26), (62, 32, 26), (41, 32, 61), (61, 48, 41), (28, 41, 48), (48, 61, 37), (35, 44, 1), (44, 29, 1), (29, 43, 1), (43, 34, 1), (68, 10, 87), (87, 64, 68), (1, 68, 64), (64, 87, 8), (88, 8, 87), (87, 89, 88), (9, 88, 89), (89, 87, 10), (67, 2, 66), (66, 89, 67), (10, 67, 89), (89, 66, 9), (88, 9, 65), (65, 63, 88), (8, 88, 63), (65, 0, 63), (90, 11, 69), (69, 64, 90), (8, 90, 64), (64, 69, 1), (9, 66, 13), (66, 2, 13), (0, 65, 12), (65, 9, 12), (91, 14, 71), (71, 69, 91), (11, 91, 69), (69, 71, 1), (92, 16, 73), (73, 67, 92), (10, 92, 67), (67, 73, 2), (92, 10, 93), (93, 94, 92), (16, 92, 94), (94, 93, 15), (72, 4, 74), (74, 94, 72), (15, 72, 94), (94, 74, 16), (17, 76, 18), (76, 5, 18), (2, 75, 13), (75, 17, 13), (77, 19, 95), (95, 70, 77), (6, 77, 70), (70, 95, 14), (78, 4, 72), (72, 96, 78), (19, 78, 96), (96, 72, 15), (79, 20, 97), (97, 74, 79), (4, 79, 74), (74, 97, 16), (98, 16, 97), (97, 99, 98), (17, 98, 99), (99, 97, 20), (80, 5, 76), (76, 99, 80), (20, 80, 99), (99, 76, 17), (98, 17, 75), (75, 73, 98), (16, 98, 73), (73, 75, 2), (100, 23, 83), (83, 78, 100), (19, 100, 78), (78, 83, 4), (100, 19, 101), (101, 102, 100), (23, 100, 102), (102, 101, 22), (82, 7, 84), (84, 102, 82), (22, 82, 102), (102, 84, 23), (81, 22, 101), (101, 77, 81), (6, 81, 77), (77, 101, 19), (103, 24, 85), (85, 80, 103), (20, 103, 80), (80, 85, 5), (103, 20, 104), (104, 105, 103), (24, 103, 105), (105, 104, 23), (84, 7, 86), (86, 105, 84), (23, 84, 105), (105, 86, 24), (83, 23, 104), (104, 79, 83), (4, 83, 79), (79, 104, 20), (5, 85, 21), (85, 24, 21), (14, 95, 25), (95, 19, 25), (1, 71, 25), (71, 14, 25), (10, 68, 26), (68, 1, 26), (19, 96, 31), (96, 15, 31), (15, 93, 33), (93, 10, 33), (52, 106, 33), (106, 15, 33), (15, 106, 31), (106, 52, 31)])
me_sphere.use_remesh_preserve_volume = False
me_sphere.use_remesh_preserve_attributes = False
me_sphere.use_mirror_vertex_groups = False
me_sphere.update()
me_plane_020 = bpy.data.meshes.new('Plane.020')
me_plane_020.from_pydata([(0.08911, 0.3175, -0.1461), (0.08911, 0.0407, -0.1461), (-0.08911, 0.0407, -0.1461), (-0.08911, 0.3175, -0.1461), (0.08911, 0.3175, 0.1461), (0.08911, 0.0407, 0.1461), (-0.08911, 0.0407, 0.1461), (-0.08911, 0.3175, 0.1461), (-0.08911, -0.09198, 0.1461), (0.08911, -0.09198, 0.1461), (-0.08911, -0.09198, -0.1461), (0.08911, -0.09198, -0.1461), (-0.08911, 0.4565, 0.1461), (0.08911, 0.4565, 0.1461), (-0.08911, 0.4565, -0.1461), (0.08911, 0.4565, -0.1461), (0.08911, 0.4756, -0.09718), (-0.08911, 0.4756, -0.09718), (0.08911, 0.4756, 0.09718), (-0.08911, 0.4756, 0.09718), (-0.08911, 0.6121, 0.09718), (0.08911, 0.6121, 0.09718), (-0.08911, 0.6121, -0.09718), (0.08911, 0.6121, -0.09718), (0.244, -0.09198, -0.1461), (0.244, -0.09198, 0.1461), (0.244, 0.0407, 0.1461), (0.244, 0.0407, -0.1461), (0.3354, 0.0407, -0.1461), (0.3354, 0.0407, 0.1461), (0.3354, -0.09198, 0.1461), (0.3354, -0.09198, -0.1461), (0.3354, -0.5744, -0.1461), (0.3354, -0.5744, 0.1461), (0.244, -0.5744, 0.1461), (0.244, -0.5744, -0.1461)], [], [(15, 14, 17, 16), (12, 13, 18, 19), (13, 15, 16, 18), (14, 12, 19, 17), (18, 16, 23, 21), (19, 18, 21, 20), (16, 17, 22, 23), (17, 19, 20, 22), (22, 20, 21, 23), (6, 2, 10, 8), (5, 6, 8, 9), (2, 1, 11, 10), (11, 9, 8, 10), (11, 1, 27, 24), (9, 11, 24, 25), (5, 9, 25, 26), (1, 5, 26, 27), (27, 26, 29, 28), (26, 25, 30, 29), (24, 27, 28, 31), (28, 29, 30, 31), (31, 30, 33, 32), (24, 31, 32, 35), (30, 25, 34, 33), (25, 24, 35, 34), (34, 35, 32, 33), (0, 1, 2, 3), (4, 7, 6, 5), (0, 4, 5, 1), (2, 6, 7, 3), (3, 7, 12, 14), (4, 0, 15, 13), (0, 3, 14, 15)])
me_plane_020.polygons.foreach_set('material_index', [0, 0, 0, 0, 0, 0, 0, 1, 1, 1, 1, 1, 1, 1, 1, 1, 1, 1, 1, 1, 1, 1, 1, 1, 1, 1, 2, 2, 2, 2, 2, 2, 2])
me_plane_020.materials.append(mat_material_003)
me_plane_020.materials.append(mat_material_004)
me_plane_020.materials.append(mat_material_007)
me_plane_020.use_remesh_preserve_volume = False
me_plane_020.use_remesh_preserve_attributes = False
me_plane_020.use_mirror_vertex_groups = False
me_plane_020.update()
me_plane_019 = bpy.data.meshes.new('Plane.019')
me_plane_019.from_pydata([(0.08911, 0.3175, -0.1461), (0.08911, 0.0407, -0.1461), (-0.08911, 0.0407, -0.1461), (-0.08911, 0.3175, -0.1461), (0.08911, 0.3175, 0.1461), (0.08911, 0.0407, 0.1461), (-0.08911, 0.0407, 0.1461), (-0.08911, 0.3175, 0.1461), (-0.08911, -0.09198, 0.1461), (0.08911, -0.09198, 0.1461), (-0.08911, -0.09198, -0.1461), (0.08911, -0.09198, -0.1461), (-0.08911, 0.4565, 0.1461), (0.08911, 0.4565, 0.1461), (-0.08911, 0.4565, -0.1461), (0.08911, 0.4565, -0.1461), (0.08911, 0.4756, -0.09718), (-0.08911, 0.4756, -0.09718), (0.08911, 0.4756, 0.09718), (-0.08911, 0.4756, 0.09718), (-0.08911, 0.6121, 0.09718), (0.08911, 0.6121, 0.09718), (-0.08911, 0.6121, -0.09718), (0.08911, 0.6121, -0.09718), (0.244, -0.09198, -0.1461), (0.244, -0.09198, 0.1461), (0.244, 0.0407, 0.1461), (0.244, 0.0407, -0.1461), (0.3354, 0.0407, -0.1461), (0.3354, 0.0407, 0.1461), (0.3354, -0.09198, 0.1461), (0.3354, -0.09198, -0.1461), (0.3354, -0.5744, -0.1461), (0.3354, -0.5744, 0.1461), (0.244, -0.5744, 0.1461), (0.244, -0.5744, -0.1461)], [], [(15, 14, 17, 16), (12, 13, 18, 19), (13, 15, 16, 18), (14, 12, 19, 17), (18, 16, 23, 21), (19, 18, 21, 20), (16, 17, 22, 23), (17, 19, 20, 22), (22, 20, 21, 23), (6, 2, 10, 8), (5, 6, 8, 9), (2, 1, 11, 10), (11, 9, 8, 10), (11, 1, 27, 24), (9, 11, 24, 25), (5, 9, 25, 26), (1, 5, 26, 27), (27, 26, 29, 28), (26, 25, 30, 29), (24, 27, 28, 31), (28, 29, 30, 31), (31, 30, 33, 32), (24, 31, 32, 35), (30, 25, 34, 33), (25, 24, 35, 34), (34, 35, 32, 33), (0, 1, 2, 3), (4, 7, 6, 5), (0, 4, 5, 1), (2, 6, 7, 3), (3, 7, 12, 14), (4, 0, 15, 13), (0, 3, 14, 15)])
me_plane_019.polygons.foreach_set('material_index', [0, 0, 0, 0, 0, 0, 0, 1, 1, 1, 1, 1, 1, 1, 1, 1, 1, 1, 1, 1, 1, 1, 1, 1, 1, 1, 2, 2, 2, 2, 2, 2, 2])
me_plane_019.materials.append(mat_material_003)
me_plane_019.materials.append(mat_material_004)
me_plane_019.materials.append(mat_maincolour1_001)
me_plane_019.use_remesh_preserve_volume = False
me_plane_019.use_remesh_preserve_attributes = False
me_plane_019.use_mirror_vertex_groups = False
me_plane_019.update()
me_plane_018 = bpy.data.meshes.new('Plane.018')
me_plane_018.from_pydata([(0.08911, 0.3175, -0.1461), (0.08911, 0.0407, -0.1461), (-0.08911, 0.0407, -0.1461), (-0.08911, 0.3175, -0.1461), (0.08911, 0.3175, 0.1461), (0.08911, 0.0407, 0.1461), (-0.08911, 0.0407, 0.1461), (-0.08911, 0.3175, 0.1461), (-0.08911, -0.09198, 0.1461), (0.08911, -0.09198, 0.1461), (-0.08911, -0.09198, -0.1461), (0.08911, -0.09198, -0.1461), (-0.08911, 0.4565, 0.1461), (0.08911, 0.4565, 0.1461), (-0.08911, 0.4565, -0.1461), (0.08911, 0.4565, -0.1461), (0.08911, 0.4756, -0.09718), (-0.08911, 0.4756, -0.09718), (0.08911, 0.4756, 0.09718), (-0.08911, 0.4756, 0.09718), (-0.08911, 0.6121, 0.09718), (0.08911, 0.6121, 0.09718), (-0.08911, 0.6121, -0.09718), (0.08911, 0.6121, -0.09718), (0.244, -0.09198, -0.1461), (0.244, -0.09198, 0.1461), (0.244, 0.0407, 0.1461), (0.244, 0.0407, -0.1461), (0.3354, 0.0407, -0.1461), (0.3354, 0.0407, 0.1461), (0.3354, -0.09198, 0.1461), (0.3354, -0.09198, -0.1461), (0.3354, -0.5744, -0.1461), (0.3354, -0.5744, 0.1461), (0.244, -0.5744, 0.1461), (0.244, -0.5744, -0.1461)], [], [(15, 14, 17, 16), (12, 13, 18, 19), (13, 15, 16, 18), (14, 12, 19, 17), (18, 16, 23, 21), (19, 18, 21, 20), (16, 17, 22, 23), (17, 19, 20, 22), (22, 20, 21, 23), (6, 2, 10, 8), (5, 6, 8, 9), (2, 1, 11, 10), (11, 9, 8, 10), (11, 1, 27, 24), (9, 11, 24, 25), (5, 9, 25, 26), (1, 5, 26, 27), (27, 26, 29, 28), (26, 25, 30, 29), (24, 27, 28, 31), (28, 29, 30, 31), (31, 30, 33, 32), (24, 31, 32, 35), (30, 25, 34, 33), (25, 24, 35, 34), (34, 35, 32, 33), (0, 1, 2, 3), (4, 7, 6, 5), (0, 4, 5, 1), (2, 6, 7, 3), (3, 7, 12, 14), (4, 0, 15, 13), (0, 3, 14, 15)])
me_plane_018.polygons.foreach_set('material_index', [0, 0, 0, 0, 0, 0, 0, 1, 1, 1, 1, 1, 1, 1, 1, 1, 1, 1, 1, 1, 1, 1, 1, 1, 1, 1, 2, 2, 2, 2, 2, 2, 2])
me_plane_018.materials.append(mat_material_003)
me_plane_018.materials.append(mat_material_004)
me_plane_018.materials.append(mat_underframe_001)
me_plane_018.use_remesh_preserve_volume = False
me_plane_018.use_remesh_preserve_attributes = False
me_plane_018.use_mirror_vertex_groups = False
me_plane_018.update()
me_plane_017 = bpy.data.meshes.new('Plane.017')
me_plane_017.from_pydata([(0.08911, 0.3175, -0.1461), (0.08911, 0.0407, -0.1461), (-0.08911, 0.0407, -0.1461), (-0.08911, 0.3175, -0.1461), (0.08911, 0.3175, 0.1461), (0.08911, 0.0407, 0.1461), (-0.08911, 0.0407, 0.1461), (-0.08911, 0.3175, 0.1461), (-0.08911, -0.09198, 0.1461), (0.08911, -0.09198, 0.1461), (-0.08911, -0.09198, -0.1461), (0.08911, -0.09198, -0.1461), (-0.08911, 0.4565, 0.1461), (0.08911, 0.4565, 0.1461), (-0.08911, 0.4565, -0.1461), (0.08911, 0.4565, -0.1461), (0.08911, 0.4756, -0.09718), (-0.08911, 0.4756, -0.09718), (0.08911, 0.4756, 0.09718), (-0.08911, 0.4756, 0.09718), (-0.08911, 0.6121, 0.09718), (0.08911, 0.6121, 0.09718), (-0.08911, 0.6121, -0.09718), (0.08911, 0.6121, -0.09718), (0.244, -0.09198, -0.1461), (0.244, -0.09198, 0.1461), (0.244, 0.0407, 0.1461), (0.244, 0.0407, -0.1461), (0.3354, 0.0407, -0.1461), (0.3354, 0.0407, 0.1461), (0.3354, -0.09198, 0.1461), (0.3354, -0.09198, -0.1461), (0.3354, -0.5744, -0.1461), (0.3354, -0.5744, 0.1461), (0.244, -0.5744, 0.1461), (0.244, -0.5744, -0.1461)], [], [(15, 14, 17, 16), (12, 13, 18, 19), (13, 15, 16, 18), (14, 12, 19, 17), (18, 16, 23, 21), (19, 18, 21, 20), (16, 17, 22, 23), (17, 19, 20, 22), (22, 20, 21, 23), (6, 2, 10, 8), (5, 6, 8, 9), (2, 1, 11, 10), (11, 9, 8, 10), (11, 1, 27, 24), (9, 11, 24, 25), (5, 9, 25, 26), (1, 5, 26, 27), (27, 26, 29, 28), (26, 25, 30, 29), (24, 27, 28, 31), (28, 29, 30, 31), (31, 30, 33, 32), (24, 31, 32, 35), (30, 25, 34, 33), (25, 24, 35, 34), (34, 35, 32, 33), (0, 1, 2, 3), (4, 7, 6, 5), (0, 4, 5, 1), (2, 6, 7, 3), (3, 7, 12, 14), (4, 0, 15, 13), (0, 3, 14, 15)])
me_plane_017.polygons.foreach_set('material_index', [0, 0, 0, 0, 0, 0, 0, 1, 1, 1, 1, 1, 1, 1, 1, 1, 1, 1, 1, 1, 1, 1, 1, 1, 1, 1, 2, 2, 2, 2, 2, 2, 2])
me_plane_017.materials.append(mat_material_003)
me_plane_017.materials.append(mat_material_004)
me_plane_017.materials.append(mat_material_005)
me_plane_017.use_remesh_preserve_volume = False
me_plane_017.use_remesh_preserve_attributes = False
me_plane_017.use_mirror_vertex_groups = False
me_plane_017.update()
me_plane_015 = bpy.data.meshes.new('Plane.015')
me_plane_015.from_pydata([(0.08911, 0.3175, -0.1461), (0.08911, 0.0407, -0.1461), (-0.08911, 0.0407, -0.1461), (-0.08911, 0.3175, -0.1461), (0.08911, 0.3175, 0.1461), (0.08911, 0.0407, 0.1461), (-0.08911, 0.0407, 0.1461), (-0.08911, 0.3175, 0.1461), (-0.08911, -0.09198, 0.1461), (0.08911, -0.09198, 0.1461), (-0.08911, -0.09198, -0.1461), (0.08911, -0.09198, -0.1461), (-0.08911, 0.4565, 0.1461), (0.08911, 0.4565, 0.1461), (-0.08911, 0.4565, -0.1461), (0.08911, 0.4565, -0.1461), (0.08911, 0.4756, -0.09718), (-0.08911, 0.4756, -0.09718), (0.08911, 0.4756, 0.09718), (-0.08911, 0.4756, 0.09718), (-0.08911, 0.6121, 0.09718), (0.08911, 0.6121, 0.09718), (-0.08911, 0.6121, -0.09718), (0.08911, 0.6121, -0.09718), (0.244, -0.09198, -0.1461), (0.244, -0.09198, 0.1461), (0.244, 0.0407, 0.1461), (0.244, 0.0407, -0.1461), (0.3354, 0.0407, -0.1461), (0.3354, 0.0407, 0.1461), (0.3354, -0.09198, 0.1461), (0.3354, -0.09198, -0.1461), (0.3354, -0.5744, -0.1461), (0.3354, -0.5744, 0.1461), (0.244, -0.5744, 0.1461), (0.244, -0.5744, -0.1461)], [], [(15, 14, 17, 16), (12, 13, 18, 19), (13, 15, 16, 18), (14, 12, 19, 17), (18, 16, 23, 21), (19, 18, 21, 20), (16, 17, 22, 23), (17, 19, 20, 22), (22, 20, 21, 23), (6, 2, 10, 8), (5, 6, 8, 9), (2, 1, 11, 10), (11, 9, 8, 10), (11, 1, 27, 24), (9, 11, 24, 25), (5, 9, 25, 26), (1, 5, 26, 27), (27, 26, 29, 28), (26, 25, 30, 29), (24, 27, 28, 31), (28, 29, 30, 31), (31, 30, 33, 32), (24, 31, 32, 35), (30, 25, 34, 33), (25, 24, 35, 34), (34, 35, 32, 33), (0, 1, 2, 3), (4, 7, 6, 5), (0, 4, 5, 1), (2, 6, 7, 3), (3, 7, 12, 14), (4, 0, 15, 13), (0, 3, 14, 15)])
me_plane_015.polygons.foreach_set('material_index', [0, 0, 0, 0, 0, 0, 0, 1, 1, 2, 2, 2, 2, 2, 2, 2, 2, 2, 2, 2, 2, 2, 2, 2, 2, 2, 2, 2, 2, 2, 2, 2, 2])
me_plane_015.materials.append(mat_material_003)
me_plane_015.materials.append(mat_material_004)
me_plane_015.materials.append(mat_maincolour1_001)
me_plane_015.use_remesh_preserve_volume = False
me_plane_015.use_remesh_preserve_attributes = False
me_plane_015.use_mirror_vertex_groups = False
me_plane_015.update()
me_plane_014 = bpy.data.meshes.new('Plane.014')
me_plane_014.from_pydata([(0.08911, 0.3175, -0.1461), (0.08911, 0.0407, -0.1461), (-0.08911, 0.0407, -0.1461), (-0.08911, 0.3175, -0.1461), (0.08911, 0.3175, 0.1461), (0.08911, 0.0407, 0.1461), (-0.08911, 0.0407, 0.1461), (-0.08911, 0.3175, 0.1461), (-0.08911, -0.09198, 0.1461), (0.08911, -0.09198, 0.1461), (-0.08911, -0.09198, -0.1461), (0.08911, -0.09198, -0.1461), (-0.08911, 0.4565, 0.1461), (0.08911, 0.4565, 0.1461), (-0.08911, 0.4565, -0.1461), (0.08911, 0.4565, -0.1461), (0.08911, 0.4756, -0.09718), (-0.08911, 0.4756, -0.09718), (0.08911, 0.4756, 0.09718), (-0.08911, 0.4756, 0.09718), (-0.08911, 0.6121, 0.09718), (0.08911, 0.6121, 0.09718), (-0.08911, 0.6121, -0.09718), (0.08911, 0.6121, -0.09718), (0.244, -0.09198, -0.1461), (0.244, -0.09198, 0.1461), (0.244, 0.0407, 0.1461), (0.244, 0.0407, -0.1461), (0.3354, 0.0407, -0.1461), (0.3354, 0.0407, 0.1461), (0.3354, -0.09198, 0.1461), (0.3354, -0.09198, -0.1461), (0.3354, -0.5744, -0.1461), (0.3354, -0.5744, 0.1461), (0.244, -0.5744, 0.1461), (0.244, -0.5744, -0.1461)], [], [(15, 14, 17, 16), (12, 13, 18, 19), (13, 15, 16, 18), (14, 12, 19, 17), (18, 16, 23, 21), (19, 18, 21, 20), (16, 17, 22, 23), (17, 19, 20, 22), (22, 20, 21, 23), (6, 2, 10, 8), (5, 6, 8, 9), (2, 1, 11, 10), (11, 9, 8, 10), (11, 1, 27, 24), (9, 11, 24, 25), (5, 9, 25, 26), (1, 5, 26, 27), (27, 26, 29, 28), (26, 25, 30, 29), (24, 27, 28, 31), (28, 29, 30, 31), (31, 30, 33, 32), (24, 31, 32, 35), (30, 25, 34, 33), (25, 24, 35, 34), (34, 35, 32, 33), (0, 1, 2, 3), (4, 7, 6, 5), (0, 4, 5, 1), (2, 6, 7, 3), (3, 7, 12, 14), (4, 0, 15, 13), (0, 3, 14, 15)])
me_plane_014.polygons.foreach_set('material_index', [0, 0, 0, 0, 0, 0, 0, 1, 1, 2, 2, 2, 2, 2, 2, 2, 2, 2, 2, 2, 2, 2, 2, 2, 2, 2, 2, 2, 2, 2, 2, 2, 2])
me_plane_014.materials.append(mat_material_003)
me_plane_014.materials.append(mat_material_004)
me_plane_014.materials.append(mat_material_006)
me_plane_014.use_remesh_preserve_volume = False
me_plane_014.use_remesh_preserve_attributes = False
me_plane_014.use_mirror_vertex_groups = False
me_plane_014.update()
me_plane_013 = bpy.data.meshes.new('Plane.013')
me_plane_013.from_pydata([(0.08911, 0.3175, -0.1461), (0.08911, 0.0407, -0.1461), (-0.08911, 0.0407, -0.1461), (-0.08911, 0.3175, -0.1461), (0.08911, 0.3175, 0.1461), (0.08911, 0.0407, 0.1461), (-0.08911, 0.0407, 0.1461), (-0.08911, 0.3175, 0.1461), (-0.08911, -0.09198, 0.1461), (0.08911, -0.09198, 0.1461), (-0.08911, -0.09198, -0.1461), (0.08911, -0.09198, -0.1461), (-0.08911, 0.4565, 0.1461), (0.08911, 0.4565, 0.1461), (-0.08911, 0.4565, -0.1461), (0.08911, 0.4565, -0.1461), (0.08911, 0.4756, -0.09718), (-0.08911, 0.4756, -0.09718), (0.08911, 0.4756, 0.09718), (-0.08911, 0.4756, 0.09718), (-0.08911, 0.6121, 0.09718), (0.08911, 0.6121, 0.09718), (-0.08911, 0.6121, -0.09718), (0.08911, 0.6121, -0.09718), (0.244, -0.09198, -0.1461), (0.244, -0.09198, 0.1461), (0.244, 0.0407, 0.1461), (0.244, 0.0407, -0.1461), (0.3354, 0.0407, -0.1461), (0.3354, 0.0407, 0.1461), (0.3354, -0.09198, 0.1461), (0.3354, -0.09198, -0.1461), (0.3354, -0.5744, -0.1461), (0.3354, -0.5744, 0.1461), (0.244, -0.5744, 0.1461), (0.244, -0.5744, -0.1461)], [], [(15, 14, 17, 16), (12, 13, 18, 19), (13, 15, 16, 18), (14, 12, 19, 17), (18, 16, 23, 21), (19, 18, 21, 20), (16, 17, 22, 23), (17, 19, 20, 22), (22, 20, 21, 23), (6, 2, 10, 8), (5, 6, 8, 9), (2, 1, 11, 10), (11, 9, 8, 10), (11, 1, 27, 24), (9, 11, 24, 25), (5, 9, 25, 26), (1, 5, 26, 27), (27, 26, 29, 28), (26, 25, 30, 29), (24, 27, 28, 31), (28, 29, 30, 31), (31, 30, 33, 32), (24, 31, 32, 35), (30, 25, 34, 33), (25, 24, 35, 34), (34, 35, 32, 33), (0, 1, 2, 3), (4, 7, 6, 5), (0, 4, 5, 1), (2, 6, 7, 3), (3, 7, 12, 14), (4, 0, 15, 13), (0, 3, 14, 15)])
me_plane_013.polygons.foreach_set('material_index', [0, 0, 0, 0, 0, 0, 0, 1, 1, 1, 1, 1, 1, 1, 1, 1, 1, 1, 1, 1, 1, 1, 1, 1, 1, 1, 2, 2, 2, 2, 2, 2, 2])
me_plane_013.materials.append(mat_material_003)
me_plane_013.materials.append(mat_material_004)
me_plane_013.materials.append(mat_material_005)
me_plane_013.use_remesh_preserve_volume = False
me_plane_013.use_remesh_preserve_attributes = False
me_plane_013.use_mirror_vertex_groups = False
me_plane_013.update()
me_plane_012 = bpy.data.meshes.new('Plane.012')
me_plane_012.from_pydata([(0.08911, 0.3175, -0.1461), (0.08911, 0.0407, -0.1461), (-0.08911, 0.0407, -0.1461), (-0.08911, 0.3175, -0.1461), (0.08911, 0.3175, 0.1461), (0.08911, 0.0407, 0.1461), (-0.08911, 0.0407, 0.1461), (-0.08911, 0.3175, 0.1461), (-0.08911, -0.09198, 0.1461), (0.08911, -0.09198, 0.1461), (-0.08911, -0.09198, -0.1461), (0.08911, -0.09198, -0.1461), (-0.08911, 0.4565, 0.1461), (0.08911, 0.4565, 0.1461), (-0.08911, 0.4565, -0.1461), (0.08911, 0.4565, -0.1461), (0.08911, 0.4756, -0.09718), (-0.08911, 0.4756, -0.09718), (0.08911, 0.4756, 0.09718), (-0.08911, 0.4756, 0.09718), (-0.08911, 0.6121, 0.09718), (0.08911, 0.6121, 0.09718), (-0.08911, 0.6121, -0.09718), (0.08911, 0.6121, -0.09718), (0.244, -0.09198, -0.1461), (0.244, -0.09198, 0.1461), (0.244, 0.0407, 0.1461), (0.244, 0.0407, -0.1461), (0.3354, 0.0407, -0.1461), (0.3354, 0.0407, 0.1461), (0.3354, -0.09198, 0.1461), (0.3354, -0.09198, -0.1461), (0.3354, -0.5744, -0.1461), (0.3354, -0.5744, 0.1461), (0.244, -0.5744, 0.1461), (0.244, -0.5744, -0.1461)], [], [(15, 14, 17, 16), (12, 13, 18, 19), (13, 15, 16, 18), (14, 12, 19, 17), (18, 16, 23, 21), (19, 18, 21, 20), (16, 17, 22, 23), (17, 19, 20, 22), (22, 20, 21, 23), (6, 2, 10, 8), (5, 6, 8, 9), (2, 1, 11, 10), (11, 9, 8, 10), (11, 1, 27, 24), (9, 11, 24, 25), (5, 9, 25, 26), (1, 5, 26, 27), (27, 26, 29, 28), (26, 25, 30, 29), (24, 27, 28, 31), (28, 29, 30, 31), (31, 30, 33, 32), (24, 31, 32, 35), (30, 25, 34, 33), (25, 24, 35, 34), (34, 35, 32, 33), (0, 1, 2, 3), (4, 7, 6, 5), (0, 4, 5, 1), (2, 6, 7, 3), (3, 7, 12, 14), (4, 0, 15, 13), (0, 3, 14, 15)])
me_plane_012.polygons.foreach_set('material_index', [0, 0, 0, 0, 0, 0, 0, 1, 1, 1, 1, 1, 1, 1, 1, 1, 1, 1, 1, 1, 1, 1, 1, 1, 1, 1, 2, 2, 2, 2, 2, 2, 2])
me_plane_012.materials.append(mat_material_003)
me_plane_012.materials.append(mat_material_004)
me_plane_012.materials.append(mat_material_005)
me_plane_012.use_remesh_preserve_volume = False
me_plane_012.use_remesh_preserve_attributes = False
me_plane_012.use_mirror_vertex_groups = False
me_plane_012.update()
me_plane_011 = bpy.data.meshes.new('Plane.011')
me_plane_011.from_pydata([(0.08911, 0.3175, -0.1461), (0.08911, 0.0407, -0.1461), (-0.08911, 0.0407, -0.1461), (-0.08911, 0.3175, -0.1461), (0.08911, 0.3175, 0.1461), (0.08911, 0.0407, 0.1461), (-0.08911, 0.0407, 0.1461), (-0.08911, 0.3175, 0.1461), (-0.08911, -0.09198, 0.1461), (0.08911, -0.09198, 0.1461), (-0.08911, -0.09198, -0.1461), (0.08911, -0.09198, -0.1461), (-0.08911, 0.4565, 0.1461), (0.08911, 0.4565, 0.1461), (-0.08911, 0.4565, -0.1461), (0.08911, 0.4565, -0.1461), (0.08911, 0.4756, -0.09718), (-0.08911, 0.4756, -0.09718), (0.08911, 0.4756, 0.09718), (-0.08911, 0.4756, 0.09718), (-0.08911, 0.6121, 0.09718), (0.08911, 0.6121, 0.09718), (-0.08911, 0.6121, -0.09718), (0.08911, 0.6121, -0.09718), (0.244, -0.09198, -0.1461), (0.244, -0.09198, 0.1461), (0.244, 0.0407, 0.1461), (0.244, 0.0407, -0.1461), (0.3354, 0.0407, -0.1461), (0.3354, 0.0407, 0.1461), (0.3354, -0.09198, 0.1461), (0.3354, -0.09198, -0.1461), (0.3354, -0.5744, -0.1461), (0.3354, -0.5744, 0.1461), (0.244, -0.5744, 0.1461), (0.244, -0.5744, -0.1461)], [], [(15, 14, 17, 16), (12, 13, 18, 19), (13, 15, 16, 18), (14, 12, 19, 17), (18, 16, 23, 21), (19, 18, 21, 20), (16, 17, 22, 23), (17, 19, 20, 22), (22, 20, 21, 23), (6, 2, 10, 8), (5, 6, 8, 9), (2, 1, 11, 10), (11, 9, 8, 10), (11, 1, 27, 24), (9, 11, 24, 25), (5, 9, 25, 26), (1, 5, 26, 27), (27, 26, 29, 28), (26, 25, 30, 29), (24, 27, 28, 31), (28, 29, 30, 31), (31, 30, 33, 32), (24, 31, 32, 35), (30, 25, 34, 33), (25, 24, 35, 34), (34, 35, 32, 33), (0, 1, 2, 3), (4, 7, 6, 5), (0, 4, 5, 1), (2, 6, 7, 3), (3, 7, 12, 14), (4, 0, 15, 13), (0, 3, 14, 15)])
me_plane_011.polygons.foreach_set('material_index', [0, 0, 0, 0, 0, 0, 0, 1, 1, 1, 1, 1, 1, 1, 1, 1, 1, 1, 1, 1, 1, 1, 1, 1, 1, 1, 2, 2, 2, 2, 2, 2, 2])
me_plane_011.materials.append(mat_material_003)
me_plane_011.materials.append(mat_material_004)
me_plane_011.materials.append(mat_material_008)
me_plane_011.use_remesh_preserve_volume = False
me_plane_011.use_remesh_preserve_attributes = False
me_plane_011.use_mirror_vertex_groups = False
me_plane_011.update()
me_plane_010 = bpy.data.meshes.new('Plane.010')
me_plane_010.from_pydata([(0.08911, 0.3175, -0.1461), (0.08911, 0.0407, -0.1461), (-0.08911, 0.0407, -0.1461), (-0.08911, 0.3175, -0.1461), (0.08911, 0.3175, 0.1461), (0.08911, 0.0407, 0.1461), (-0.08911, 0.0407, 0.1461), (-0.08911, 0.3175, 0.1461), (-0.08911, -0.09198, 0.1461), (0.08911, -0.09198, 0.1461), (-0.08911, -0.09198, -0.1461), (0.08911, -0.09198, -0.1461), (-0.08911, 0.4565, 0.1461), (0.08911, 0.4565, 0.1461), (-0.08911, 0.4565, -0.1461), (0.08911, 0.4565, -0.1461), (0.08911, 0.4756, -0.09718), (-0.08911, 0.4756, -0.09718), (0.08911, 0.4756, 0.09718), (-0.08911, 0.4756, 0.09718), (-0.08911, 0.6121, 0.09718), (0.08911, 0.6121, 0.09718), (-0.08911, 0.6121, -0.09718), (0.08911, 0.6121, -0.09718), (0.244, -0.09198, -0.1461), (0.244, -0.09198, 0.1461), (0.244, 0.0407, 0.1461), (0.244, 0.0407, -0.1461), (0.3354, 0.0407, -0.1461), (0.3354, 0.0407, 0.1461), (0.3354, -0.09198, 0.1461), (0.3354, -0.09198, -0.1461), (0.3354, -0.5744, -0.1461), (0.3354, -0.5744, 0.1461), (0.244, -0.5744, 0.1461), (0.244, -0.5744, -0.1461)], [], [(15, 14, 17, 16), (12, 13, 18, 19), (13, 15, 16, 18), (14, 12, 19, 17), (18, 16, 23, 21), (19, 18, 21, 20), (16, 17, 22, 23), (17, 19, 20, 22), (22, 20, 21, 23), (6, 2, 10, 8), (5, 6, 8, 9), (2, 1, 11, 10), (11, 9, 8, 10), (11, 1, 27, 24), (9, 11, 24, 25), (5, 9, 25, 26), (1, 5, 26, 27), (27, 26, 29, 28), (26, 25, 30, 29), (24, 27, 28, 31), (28, 29, 30, 31), (31, 30, 33, 32), (24, 31, 32, 35), (30, 25, 34, 33), (25, 24, 35, 34), (34, 35, 32, 33), (0, 1, 2, 3), (4, 7, 6, 5), (0, 4, 5, 1), (2, 6, 7, 3), (3, 7, 12, 14), (4, 0, 15, 13), (0, 3, 14, 15)])
me_plane_010.polygons.foreach_set('material_index', [0, 0, 0, 0, 0, 0, 0, 1, 1, 1, 1, 1, 1, 1, 1, 1, 1, 1, 1, 1, 1, 1, 1, 1, 1, 1, 2, 2, 2, 2, 2, 2, 2])
me_plane_010.materials.append(mat_material_003)
me_plane_010.materials.append(mat_material_004)
me_plane_010.materials.append(mat_material_001_1)
me_plane_010.use_remesh_preserve_volume = False
me_plane_010.use_remesh_preserve_attributes = False
me_plane_010.use_mirror_vertex_groups = False
me_plane_010.update()
me_plane_008 = bpy.data.meshes.new('Plane.008')
me_plane_008.from_pydata([(0.08911, 0.3175, -0.1461), (0.08911, 0.0407, -0.1461), (-0.08911, 0.0407, -0.1461), (-0.08911, 0.3175, -0.1461), (0.08911, 0.3175, 0.1461), (0.08911, 0.0407, 0.1461), (-0.08911, 0.0407, 0.1461), (-0.08911, 0.3175, 0.1461), (-0.08911, -0.09198, 0.1461), (0.08911, -0.09198, 0.1461), (-0.08911, -0.09198, -0.1461), (0.08911, -0.09198, -0.1461), (-0.08911, 0.4565, 0.1461), (0.08911, 0.4565, 0.1461), (-0.08911, 0.4565, -0.1461), (0.08911, 0.4565, -0.1461), (0.08911, 0.4756, -0.09718), (-0.08911, 0.4756, -0.09718), (0.08911, 0.4756, 0.09718), (-0.08911, 0.4756, 0.09718), (-0.08911, 0.6121, 0.09718), (0.08911, 0.6121, 0.09718), (-0.08911, 0.6121, -0.09718), (0.08911, 0.6121, -0.09718), (0.244, -0.09198, -0.1461), (0.244, -0.09198, 0.1461), (0.244, 0.0407, 0.1461), (0.244, 0.0407, -0.1461), (0.3354, 0.0407, -0.1461), (0.3354, 0.0407, 0.1461), (0.3354, -0.09198, 0.1461), (0.3354, -0.09198, -0.1461), (0.3354, -0.5744, -0.1461), (0.3354, -0.5744, 0.1461), (0.244, -0.5744, 0.1461), (0.244, -0.5744, -0.1461)], [], [(15, 14, 17, 16), (12, 13, 18, 19), (13, 15, 16, 18), (14, 12, 19, 17), (18, 16, 23, 21), (19, 18, 21, 20), (16, 17, 22, 23), (17, 19, 20, 22), (22, 20, 21, 23), (6, 2, 10, 8), (5, 6, 8, 9), (2, 1, 11, 10), (11, 9, 8, 10), (11, 1, 27, 24), (9, 11, 24, 25), (5, 9, 25, 26), (1, 5, 26, 27), (27, 26, 29, 28), (26, 25, 30, 29), (24, 27, 28, 31), (28, 29, 30, 31), (31, 30, 33, 32), (24, 31, 32, 35), (30, 25, 34, 33), (25, 24, 35, 34), (34, 35, 32, 33), (0, 1, 2, 3), (4, 7, 6, 5), (0, 4, 5, 1), (2, 6, 7, 3), (3, 7, 12, 14), (4, 0, 15, 13), (0, 3, 14, 15)])
me_plane_008.polygons.foreach_set('material_index', [0, 0, 0, 0, 0, 0, 0, 1, 1, 1, 1, 1, 1, 1, 1, 1, 1, 1, 1, 1, 1, 1, 1, 1, 1, 1, 2, 2, 2, 2, 2, 2, 2])
me_plane_008.materials.append(mat_material_003)
me_plane_008.materials.append(mat_material_004)
me_plane_008.materials.append(mat_material_006)
me_plane_008.use_remesh_preserve_volume = False
me_plane_008.use_remesh_preserve_attributes = False
me_plane_008.use_mirror_vertex_groups = False
me_plane_008.update()
me_plane_002_mesh = bpy.data.meshes.new('Plane_002-mesh')
me_plane_002_mesh.from_pydata([(1.01, 6.985, 0.8426), (1.01, -4.015, 0.8426), (-0.9902, -4.015, 0.8426), (-0.9902, 6.985, 0.8426), (-0.9902, 6.985, 0.9426), (-0.9902, -4.015, 0.9426), (1.01, -4.015, 0.9426), (1.01, 6.985, 0.9426), (-1.0, 6.924, 0.9439), (-1.0, 6.975, 0.9439), (1.0, 6.975, 0.9439), (1.0, 6.924, 0.9439), (-1.0, 6.924, 6.002), (-1.0, 6.975, 6.002), (1.0, 6.975, 6.002), (1.0, 6.924, 6.002), (-1.0, -4.011, 0.9439), (-1.0, -3.96, 0.9439), (1.0, -3.96, 0.9439), (1.0, -4.011, 0.9439), (-1.0, -4.011, 6.002), (-1.0, -3.96, 6.002), (1.0, -3.96, 6.002), (1.0, -4.011, 6.002)], [], [(0, 3, 2, 1), (2, 3, 4, 5), (3, 0, 7, 4), (0, 1, 6, 7), (1, 2, 5, 6), (5, 4, 7, 6), (8, 9, 10, 11), (15, 14, 13, 12), (12, 13, 9, 8), (13, 14, 10, 9), (14, 15, 11, 10), (15, 12, 8, 11), (20, 21, 17, 16), (21, 22, 18, 17), (22, 23, 19, 18), (23, 20, 16, 19), (16, 17, 18, 19), (23, 22, 21, 20)])
me_plane_002_mesh.polygons.foreach_set('material_index', [0, 0, 0, 0, 0, 0, 0, 0, 1, 1, 1, 1, 1, 1, 1, 1, 1, 1])
me_plane_002_mesh.materials.append(mat_warning)
me_plane_002_mesh.materials.append(mat_ensign_red)
me_plane_002_mesh.use_remesh_preserve_volume = False
me_plane_002_mesh.use_remesh_preserve_attributes = False
me_plane_002_mesh.use_mirror_vertex_groups = False
me_plane_002_mesh.update()

# ---- objects
ob_plane_004 = bpy.data.objects.new('Plane.004', me_plane_005)
ob_plane_003 = bpy.data.objects.new('Plane.003', me_plane_004)
ob_plane_001 = bpy.data.objects.new('Plane.001', me_plane_002)
ob_cube_001 = bpy.data.objects.new('Cube.001', me_cube_001)
ob_plane_002 = bpy.data.objects.new('Plane.002', me_plane_003)
ob_plane = bpy.data.objects.new('Plane', me_plane)
ob_cube = bpy.data.objects.new('Cube', me_cube)
ob_cylinder_001 = bpy.data.objects.new('Cylinder.001', me_cylinder_002)
ob_cube_006 = bpy.data.objects.new('Cube.006', me_cube_006)
ob_camera = bpy.data.objects.new('Camera', cam_camera_001)
ob_sphere = bpy.data.objects.new('Sphere', me_sphere)
ob_lamp_001 = bpy.data.objects.new('Lamp.001', light_lamp)
ob_plane_019 = bpy.data.objects.new('Plane_019', me_plane_020)
ob_plane_018 = bpy.data.objects.new('Plane_018', me_plane_019)
ob_plane_017 = bpy.data.objects.new('Plane_017', me_plane_018)
ob_plane_016 = bpy.data.objects.new('Plane_016', me_plane_017)
ob_plane_014 = bpy.data.objects.new('Plane_014', me_plane_015)
ob_plane_013 = bpy.data.objects.new('Plane_013', me_plane_014)
ob_plane_012 = bpy.data.objects.new('Plane_012', me_plane_013)
ob_plane_011 = bpy.data.objects.new('Plane_011', me_plane_012)
ob_plane_010 = bpy.data.objects.new('Plane_010', me_plane_011)
ob_plane_009 = bpy.data.objects.new('Plane_009', me_plane_010)
ob_plane_007 = bpy.data.objects.new('Plane_007', me_plane_008)
ob_plane_002_003 = bpy.data.objects.new('Plane_002_003', me_plane_002_mesh)

# ---- transforms, parenting, visibility, modifiers, constraints
ob_plane_004.location = (-1.458, -2.207, 0.5935)
ob_plane_004.rotation_euler = (1.571, -4.266e-17, -4.712)
ob_plane_004.scale = (0.6146, 0.7402, 0.7402)
ob_plane_004.lock_rotations_4d = False
ob_plane_004.empty_display_type = 'ARROWS'
ob_plane_004.color = (0.0, 0.0, 0.0, 1.0)
ob_plane_004.lineart.crease_threshold = 0.0
ob_plane_003.location = (0.01258, -2.207, 0.5935)
ob_plane_003.rotation_euler = (1.571, -4.266e-17, -4.712)
ob_plane_003.scale = (0.6146, 0.7402, 0.7402)
ob_plane_003.lock_rotations_4d = False
ob_plane_003.empty_display_type = 'ARROWS'
ob_plane_003.color = (0.0, 0.0, 0.0, 1.0)
ob_plane_003.lineart.crease_threshold = 0.0
ob_plane_001.location = (-1.425, -3.464, 0.7078)
ob_plane_001.rotation_euler = (1.571, 1.863e-09, -17.28)
ob_plane_001.scale = (0.4794, 0.7402, 0.7402)
ob_plane_001.lock_rotations_4d = False
ob_plane_001.empty_display_type = 'ARROWS'
ob_plane_001.color = (0.0, 0.0, 0.0, 1.0)
ob_plane_001.lineart.crease_threshold = 0.0
ob_cube_001.location = (0.08984, -3.729, 0.4417)
ob_cube_001.rotation_euler = (1.571, -4.266e-17, -4.712)
ob_cube_001.scale = (0.5495, 0.7155, 0.7402)
ob_cube_001.lock_rotations_4d = False
ob_cube_001.empty_display_type = 'ARROWS'
ob_cube_001.color = (0.0, 0.0, 0.0, 1.0)
ob_cube_001.lineart.crease_threshold = 0.0
ob_plane_002.location = (-0.02109, -1.263, 2.241)
ob_plane_002.rotation_euler = (1.571, -0.0, -6.283)
ob_plane_002.scale = (0.7402, 0.7402, 0.5653)
ob_plane_002.lock_rotations_4d = False
ob_plane_002.empty_display_type = 'ARROWS'
ob_plane_002.color = (0.0, 0.0, 0.0, 1.0)
ob_plane_002.lineart.crease_threshold = 0.0
ob_plane.location = (0.0558, -3.464, 0.7078)
ob_plane.rotation_euler = (1.571, 1.863e-09, -17.28)
ob_plane.scale = (0.4794, 0.7402, 0.7402)
ob_plane.lock_rotations_4d = False
ob_plane.empty_display_type = 'ARROWS'
ob_plane.color = (0.0, 0.0, 0.0, 1.0)
ob_plane.lineart.crease_threshold = 0.0
ob_cube.location = (-0.4002, -1.946, 0.7078)
ob_cube.rotation_euler = (1.571, 1.863e-09, -17.28)
ob_cube.scale = (0.4794, 0.7402, 0.6394)
ob_cube.lock_rotations_4d = False
ob_cube.empty_display_type = 'ARROWS'
ob_cube.color = (0.0, 0.0, 0.0, 1.0)
ob_cube.lineart.crease_threshold = 0.0
ob_cylinder_001.location = (-0.5251, -2.542, 0.1238)
ob_cylinder_001.rotation_euler = (1.571, 1.863e-09, -17.28)
ob_cylinder_001.scale = (0.878, 1.319, 0.8048)
ob_cylinder_001.lock_rotations_4d = False
ob_cylinder_001.empty_display_type = 'ARROWS'
ob_cylinder_001.color = (0.0, 0.0, 0.0, 1.0)
ob_cylinder_001.lineart.crease_threshold = 0.0
ob_cube_006.location = (0.181, -1.533, 1.719)
ob_cube_006.rotation_euler = (1.571, -4.266e-17, -6.283)
ob_cube_006.scale = (0.7329, 1.279, 0.6146)
ob_cube_006.lock_rotations_4d = False
ob_cube_006.empty_display_type = 'ARROWS'
ob_cube_006.color = (0.0, 0.0, 0.0, 1.0)
ob_cube_006.lineart.crease_threshold = 0.0
ob_camera.location = (10.0, -10.0, 10.0)
ob_camera.rotation_euler = (1.047, 0.0, 0.7854)
ob_camera.lock_rotations_4d = False
ob_camera.empty_display_type = 'ARROWS'
ob_camera.color = (0.0, 0.0, 0.0, 1.0)
ob_camera.lineart.crease_threshold = 0.0
ob_sphere.location = (-0.02993, 0.1261, 0.07312)
ob_sphere.rotation_euler = (1.571, -0.0, 1.571)
ob_sphere.lock_rotations_4d = False
ob_sphere.empty_display_type = 'ARROWS'
ob_sphere.color = (0.0, 0.0, 0.0, 1.0)
ob_sphere.show_instancer_for_render = False
ob_sphere.instance_type = 'VERTS'
ob_sphere.use_instance_vertices_rotation = True
ob_sphere.lineart.crease_threshold = 0.0
ob_lamp_001.parent = ob_sphere
ob_lamp_001.matrix_parent_inverse = Matrix(((-4.371e-08, 1.0, -2.118e-22, -0.1261), (4.371e-08, 1.911e-15, 1.0, -0.07312), (1.0, 4.371e-08, -4.371e-08, 0.02993), (0.0, 0.0, 0.0, 1.0)))
ob_lamp_001.location = (-0.02993, 0.1261, 0.07312)
ob_lamp_001.rotation_euler = (1.571, -0.0, 1.571)
ob_lamp_001.lock_rotations_4d = False
ob_lamp_001.empty_display_type = 'ARROWS'
ob_lamp_001.color = (0.0, 0.0, 0.0, 1.0)
ob_lamp_001.lineart.crease_threshold = 0.0
ob_plane_019.location = (0.1308, -3.159, 1.839)
ob_plane_019.rotation_euler = (1.571, -4.266e-17, 0.0)
ob_plane_019.scale = (0.64, 0.64, 0.64)
ob_plane_019.lineart.crease_threshold = 0.0
ob_plane_018.location = (0.1308, -2.754, 1.839)
ob_plane_018.rotation_euler = (1.571, -4.266e-17, 0.0)
ob_plane_018.scale = (0.64, 0.64, 0.64)
ob_plane_018.lineart.crease_threshold = 0.0
ob_plane_017.location = (0.1308, -2.261, 1.839)
ob_plane_017.rotation_euler = (1.571, -4.266e-17, 0.0)
ob_plane_017.scale = (0.64, 0.64, 0.64)
ob_plane_017.lineart.crease_threshold = 0.0
ob_plane_016.location = (0.1308, -1.885, 1.839)
ob_plane_016.rotation_euler = (1.571, -4.266e-17, 0.0)
ob_plane_016.scale = (0.64, 0.64, 0.64)
ob_plane_016.lineart.crease_threshold = 0.0
ob_plane_014.location = (-0.1248, -3.159, 1.839)
ob_plane_014.rotation_euler = (1.571, 6.43e-25, -3.142)
ob_plane_014.scale = (0.64, 0.64, 0.64)
ob_plane_014.lineart.crease_threshold = 0.0
ob_plane_013.location = (-0.1248, -2.797, 1.839)
ob_plane_013.rotation_euler = (1.571, 6.43e-25, -3.142)
ob_plane_013.scale = (0.64, 0.64, 0.64)
ob_plane_013.lineart.crease_threshold = 0.0
ob_plane_012.location = (-0.1248, -2.522, 1.839)
ob_plane_012.rotation_euler = (1.571, 6.43e-25, -3.142)
ob_plane_012.scale = (0.64, 0.64, 0.64)
ob_plane_012.lineart.crease_threshold = 0.0
ob_plane_011.location = (-0.1248, -2.174, 1.839)
ob_plane_011.rotation_euler = (1.571, 6.43e-25, -3.142)
ob_plane_011.scale = (0.64, 0.64, 0.64)
ob_plane_011.lineart.crease_threshold = 0.0
ob_plane_010.location = (-0.1248, -1.783, 1.839)
ob_plane_010.rotation_euler = (1.571, 6.43e-25, -3.142)
ob_plane_010.scale = (0.64, 0.64, 0.64)
ob_plane_010.lineart.crease_threshold = 0.0
ob_plane_009.location = (-0.1248, -1.306, 1.839)
ob_plane_009.rotation_euler = (1.571, 6.43e-25, -3.142)
ob_plane_009.scale = (0.64, 0.64, 0.64)
ob_plane_009.lineart.crease_threshold = 0.0
ob_plane_007.location = (0.1308, -1.37, 1.839)
ob_plane_007.rotation_euler = (1.571, -4.266e-17, 0.0)
ob_plane_007.scale = (0.64, 0.64, 0.64)
ob_plane_007.lineart.crease_threshold = 0.0
ob_plane_002_003.location = (0.0, -2.225, -0.8805)
ob_plane_002_003.scale = (1.0, 0.3096, 1.0)
ob_plane_002_003.lineart.crease_threshold = 0.0

# ---- collection membership
col_collection_1.objects.link(ob_plane_004)
col_collection_1.objects.link(ob_plane_003)
col_collection_1.objects.link(ob_plane_001)
col_collection_1.objects.link(ob_cube_001)
col_collection_1.objects.link(ob_plane_002)
col_collection_1.objects.link(ob_plane)
col_collection_1.objects.link(ob_cube)
col_collection_1.objects.link(ob_cylinder_001)
col_collection_1.objects.link(ob_cube_006)
col_collection_2.objects.link(ob_camera)
col_collection_3.objects.link(ob_sphere)
col_collection_3.objects.link(ob_lamp_001)
col_collection_5.objects.link(ob_plane_019)
col_collection_5.objects.link(ob_plane_018)
col_collection_5.objects.link(ob_plane_017)
col_collection_5.objects.link(ob_plane_016)
col_collection_5.objects.link(ob_plane_014)
col_collection_5.objects.link(ob_plane_013)
col_collection_5.objects.link(ob_plane_012)
col_collection_5.objects.link(ob_plane_011)
col_collection_5.objects.link(ob_plane_010)
col_collection_5.objects.link(ob_plane_009)
col_collection_5.objects.link(ob_plane_007)
col_collection_11.objects.link(ob_plane_002_003)

# ---- scene / render settings (as saved in the file)
scene.camera = ob_camera
scene.frame_start = 1; scene.frame_end = 250; scene.frame_set(1)
scene.render.engine = 'BLENDER_EEVEE_NEXT'
scene.render.image_settings.compression = 90
scene.render.resolution_x = 128
scene.render.resolution_y = 128
scene.render.pixel_aspect_x = 100.0
scene.render.pixel_aspect_y = 100.0
scene.render.fps = 25
scene.render.dither_intensity = 0.0
scene.render.use_compositing = False
scene.render.use_sequencer = False
scene.render.bake_margin = 2
scene.render.bake_bias = 0.0
scene.render.use_stamp_time = False
scene.render.use_stamp_date = False
scene.render.use_stamp_frame = False
scene.render.use_stamp_camera = False
scene.render.use_stamp_scene = False
scene.render.use_stamp_filename = False
scene.render.use_stamp_render_time = False
scene.render.stamp_font_size = 0
scene.cycles.use_denoising = False
scene.cycles.samples = 10
scene.cycles.sampling_pattern = 'TABULATED_SOBOL'
scene.cycles.light_sampling_threshold = 0.0
scene.cycles.use_adaptive_sampling = False
scene.cycles.use_light_tree = False
scene.cycles.blur_glossy = 0.0
scene.cycles.volume_bounces = 1
scene.cycles.pixel_filter_type = 'GAUSSIAN'
scene.cycles.sample_clamp_indirect = 0.0
scene.view_settings.view_transform = 'Raw'
bpy.context.view_layer.update()
